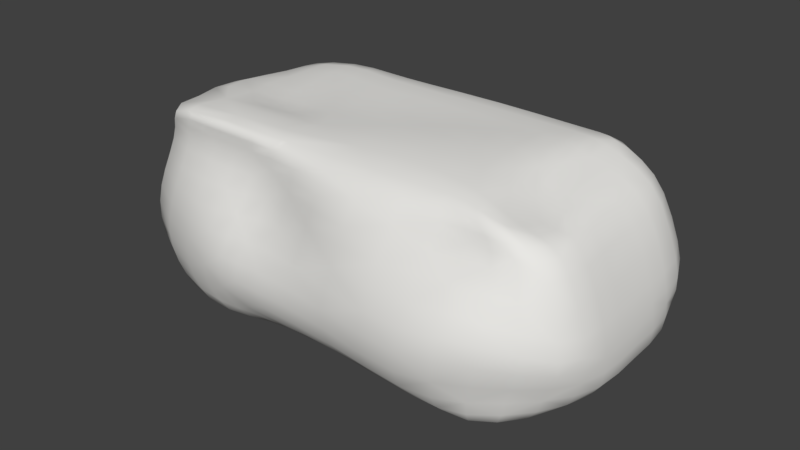 # Source: Rock.blend  (saved by Blender 2.77.0; exported with 4.5.12 LTS)
import bpy
from mathutils import Matrix  # noqa: F401  (used for matrix-valued properties, if any)

bpy.ops.wm.read_factory_settings(use_empty=True)
scene = bpy.context.scene
scene.name = 'Scene'

# ---- collections
col_collection_1 = bpy.data.collections.new('Collection 1'); scene.collection.children.link(col_collection_1)

# ---- materials (node trees are filled in below, after node groups)
mat_rock_texture = bpy.data.materials.new('Rock_Texture')
mat_rock_texture.alpha_threshold = 0.0
mat_rock_texture.use_transparent_shadow = False
mat_rock_texture.diffuse_color = (0.8, 0.7915, 0.7663, 1.0)
mat_rock_texture.roughness = 0.5
mat_rock_texture.specular_intensity = 0.2769
mat_rock_texture.line_color = (0.0, 0.0, 0.0, 1.0)

# ---- material node trees

# ---- world
world_world = bpy.data.worlds.new('World'); scene.world = world_world
world_world.color = (0.05088, 0.05088, 0.05088)
world_world.use_sun_shadow = False
world_world.sun_shadow_jitter_overblur = 0.0
world_world.cycles.sampling_method = 'MANUAL'

# ---- meshes
me_cube = bpy.data.meshes.new('Cube')
me_cube.from_pydata([(-1.696, -0.7772, -0.9241), (-1.754, -0.8383, 0.9785), (1.934, -0.7395, 0.8747), (-1.881, -1.119, 0.8874), (-2.198, -0.251, 0.8868), (-2.273, -0.241, -0.604), (-2.396, -0.2421, -0.3396), (-2.589, -0.2467, -0.02038), (-2.559, -0.2485, 0.3227), (-1.674, -0.9472, -0.6165), (-1.723, -1.024, -0.2545), (-1.93, -1.132, 0.06873), (-2.112, -1.152, 0.3795), (2.144, -0.7334, -0.7066), (2.364, -0.7408, -0.3001), (2.471, -0.7481, 0.114), (2.436, -0.7538, 0.38), (1.477, -1.482, 0.3742), (0.7026, -1.494, 0.3978), (-0.216, -1.414, 0.3692), (-1.393, -1.345, 0.3777), (1.516, -1.486, -0.08299), (0.7507, -1.478, -0.02963), (-0.1787, -1.323, -0.02698), (-1.274, -1.301, -0.001788), (1.5, -1.232, -0.4517), (0.8087, -1.305, -0.4231), (-0.08322, -1.209, -0.4205), (-1.184, -1.127, -0.3993), (1.504, -1.022, -0.7149), (0.8454, -1.15, -0.7128), (-0.0242, -1.144, -0.7127), (-1.161, -1.004, -0.7061), (1.434, -1.152, 0.8877), (0.8173, -1.103, 0.8919), (-0.06163, -1.099, 0.89), (-1.234, -1.229, 0.8899), (1.365, -0.7436, 1.001), (0.8448, -0.7399, 1.008), (-0.01315, -0.7432, 1.009), (-1.184, -0.8958, 0.9988), (1.382, -0.736, -0.9907), (0.8472, -0.7418, -0.9909), (-0.006877, -0.7389, -0.9897), (-1.142, -0.7963, -0.981), (-1.149, -0.9853, -0.8954), (-0.01243, -1.036, -0.8976), (0.848, -1.036, -0.8976), (1.432, -0.9864, -0.8976), (1.846, -0.7272, -0.8964), (-1.674, -0.9398, -0.8601), (-2.191, -0.2435, -0.826), (-1.372, -1.303, 0.6755), (-0.159, -1.311, 0.6771), (0.7351, -1.332, 0.7076), (1.445, -1.366, 0.707), (-2.433, -0.2486, 0.6306), (-2.058, -1.14, 0.6752), (2.319, -0.7539, 0.6456), (2.406, -0.256, 0.6679), (-2.511, -0.7424, 0.6708), (-2.056, -0.7007, -0.7973), (1.82, -0.1868, -0.882), (-1.113, -0.3185, -0.9584), (0.01411, -0.2943, -0.9996), (0.8452, -0.3346, -1.017), (1.358, -0.29, -1.011), (-1.174, -0.3036, 1.034), (0.0118, -0.2524, 1.169), (0.8248, -0.2512, 1.158), (1.359, -0.2486, 1.053), (2.524, -0.256, 0.3829), (2.497, -0.2491, 0.1082), (2.382, -0.249, -0.2969), (2.121, -0.2503, -0.7315), (-2.623, -0.742, 0.3695), (-2.483, -0.7191, 0.06016), (-2.216, -0.688, -0.1957), (-2.11, -0.6874, -0.5211), (-2.255, -0.7428, 0.8762), (1.946, -0.2491, 0.8846), (-1.674, -0.2865, 0.9997), (-1.754, -0.3096, -0.9217), (1.536, -0.2486, 1.0), (1.579, -0.1838, -0.9472), (1.97, -1.186, 0.6534), (1.717, -0.9678, -0.8971), (1.59, -0.7269, -0.9812), (1.551, -0.7389, 0.9897), (1.769, -1.081, 0.8753), (1.93, -0.9908, -0.7108), (2.044, -1.107, -0.3919), (2.129, -1.215, -0.01105), (2.069, -1.197, 0.3477), (-1.795, 0.8461, 0.9932), (1.934, 0.7423, 0.8747), (-1.886, 1.122, 0.8893), (-2.238, 0.2486, 0.8996), (-2.281, 0.256, -0.7074), (-2.407, 0.2516, -0.416), (-2.594, 0.2514, -0.03042), (-2.559, 0.2514, 0.3225), (-1.818, 0.9915, -0.7123), (-1.881, 1.074, -0.4133), (-2.013, 1.16, -0.01355), (-2.117, 1.157, 0.3742), (2.177, 0.724, -0.6808), (2.366, 0.7427, -0.2986), (2.471, 0.7509, 0.114), (2.436, 0.7566, 0.38), (1.477, 1.484, 0.3742), (0.7026, 1.497, 0.3978), (-0.216, 1.41, 0.3695), (-1.393, 1.348, 0.3776), (1.516, 1.489, -0.08299), (0.7507, 1.481, -0.02963), (-0.1787, 1.325, -0.02696), (-1.279, 1.306, -0.007263), (1.5, 1.235, -0.4517), (0.8087, 1.308, -0.4231), (-0.08322, 1.212, -0.4205), (-1.195, 1.133, -0.4099), (1.502, 1.022, -0.7147), (0.8446, 1.151, -0.713), (-0.02423, 1.147, -0.7127), (-1.171, 1.01, -0.712), (1.434, 1.155, 0.8903), (0.8181, 1.107, 0.8911), (-0.04884, 1.114, 0.8627), (-1.231, 1.233, 0.8889), (1.364, 0.7464, 1.037), (0.824, 0.7462, 1.023), (0.02359, 0.7614, 0.9856), (-1.154, 0.8998, 1.011), (1.36, 0.6779, -0.9855), (0.9018, 0.6278, -1.019), (0.0428, 0.6698, -1.015), (-1.158, 1.001, -0.9014), (-0.01477, 1.031, -0.9002), (0.8393, 0.9962, -0.9024), (1.4, 0.9381, -0.8952), (1.961, 0.7329, -0.806), (-1.788, 0.9912, -0.9028), (-2.169, 0.3117, -0.9155), (-1.372, 1.305, 0.6754), (-0.1581, 1.309, 0.6754), (0.7351, 1.335, 0.7076), (1.445, 1.369, 0.707), (-2.436, 0.251, 0.6315), (-2.058, 1.143, 0.6753), (2.319, 0.7567, 0.6456), (2.406, 0.2588, 0.6679), (-2.514, 0.7456, 0.6718), (-2.119, 0.8008, -0.9238), (1.928, 0.3096, -0.7992), (0.07042, 0.1427, -1.022), (0.9076, 0.09948, -1.04), (1.366, 0.2025, -1.008), (-1.147, 0.3061, 1.047), (1.337, 0.2514, 1.087), (2.524, 0.2588, 0.3829), (2.497, 0.2519, 0.1082), (2.384, 0.2502, -0.2954), (2.152, 0.2388, -0.7073), (-2.628, 0.7464, 0.3642), (-2.565, 0.747, -0.02669), (-2.375, 0.7415, -0.4203), (-2.253, 0.7403, -0.7144), (-2.299, 0.7506, 0.8901), (1.946, 0.2519, 0.8846), (-1.712, 0.284, 1.013), (1.536, 0.2514, 1.003), (1.663, 0.3223, -0.8823), (1.97, 1.189, 0.6534), (1.71, 0.9538, -0.8808), (1.66, 0.7295, -0.9057), (1.551, 0.7417, 0.9923), (1.769, 1.083, 0.8754), (1.931, 0.9917, -0.7088), (2.044, 1.109, -0.3919), (2.129, 1.218, -0.01105), (2.069, 1.2, 0.3477), (-1.269, 0.487, -0.9888), (-1.271, 0.8107, -1.012), (-0.6481, 0.2, -0.9837), (-1.708, 0.2302, -0.9584), (0.4183, 0.2528, 1.164), (-1.121, 0.1362, -0.9317), (-0.6554, 0.2731, 1.118), (-0.8685, 1.309, 0.6734), (-0.6894, 1.002, -0.9014), (-0.6672, 0.8145, 1.009), (-0.7339, 1.163, 0.8648), (-0.6965, 1.014, -0.7125), (-0.7498, 1.073, -0.4167), (-0.8521, 1.258, -0.01982), (-0.9199, 1.384, 0.3711), (-0.7081, -0.2694, 1.089), (-0.6383, -0.2582, -0.9922), (-0.8694, -1.312, 0.675), (-0.6828, -0.9865, -0.8976), (-0.6744, -0.7376, -0.9893), (-0.7131, -0.799, 1.003), (-0.7489, -1.148, 0.8899), (-0.6965, -1.011, -0.7125), (-0.7498, -1.07, -0.4167), (-0.8521, -1.256, -0.01984), (-0.9199, -1.387, 0.3708), (1.702, -0.7184, -0.9549), (-1.669, -0.8961, -0.9136), (1.89, -0.9411, 0.8693), (-2.16, -0.9563, 0.8804), (1.698, -0.7288, 0.9553), (-1.796, -1.038, 0.9551), (-2.039, -0.2641, -0.8925), (-1.955, -0.2627, 0.9649), (-2.201, 0.02407, -0.877), (1.841, 0.08396, -0.8503), (1.536, 0.001408, 1.002), (-1.761, -0.02439, -0.9355), (2.08, -0.9093, -0.7065), (2.265, -0.9521, -0.3299), (2.363, -0.9907, 0.07542), (2.292, -0.9855, 0.3663), (-1.923, -0.851, -0.5523), (-2.005, -0.8742, -0.1822), (-2.279, -0.9373, 0.09083), (-2.465, -0.9662, 0.3768), (-2.393, 0.0009814, 0.6159), (-2.52, 0.001408, 0.3068), (-2.591, 0.001581, -0.02999), (-2.406, 0.002856, -0.3929), (2.404, 0.001408, 0.6708), (2.521, 0.001408, 0.3808), (2.496, 0.001408, 0.1047), (2.381, 0.0005878, -0.2976), (-2.315, -0.2407, -0.4733), (-2.499, -0.2446, -0.1914), (-2.617, -0.2481, 0.157), (-2.479, -0.2486, 0.4788), (-1.683, -0.9686, -0.4418), (-1.806, -1.088, -0.07958), (-2.048, -1.152, 0.2144), (-2.112, -1.145, 0.5418), (2.262, -0.7355, -0.5424), (2.438, -0.746, -0.0565), (2.467, -0.7499, 0.2432), (2.389, -0.7562, 0.5195), (1.398, -0.908, -0.9616), (0.8477, -0.9255, -0.9616), (-0.009298, -0.9253, -0.9615), (-1.145, -0.9299, -0.9575), (1.388, -0.9678, 0.9635), (0.8369, -0.9481, 0.9657), (-0.02706, -0.9498, 0.9657), (-1.19, -1.117, 0.9648), (-1.67, -0.004043, 1.014), (-0.6804, 0.001465, 1.129), (0.1105, -0.0142, 1.225), (0.7275, -0.01413, 1.212), (1.353, -0.05597, -1.015), (0.8642, -0.1352, -1.031), (0.04182, -0.08131, -1.008), (-1.106, -0.05976, -0.9412), (1.513, -1.09, -0.5994), (0.8339, -1.217, -0.5886), (-0.04408, -1.181, -0.5878), (-1.169, -1.043, -0.5745), (1.494, -1.387, -0.2772), (0.778, -1.399, -0.2309), (-0.1327, -1.251, -0.2267), (-1.217, -1.226, -0.2002), (1.522, -1.514, 0.1363), (0.7253, -1.515, 0.1812), (-0.2094, -1.391, 0.1733), (-1.34, -1.341, 0.1915), (1.434, -1.424, 0.5783), (0.7015, -1.427, 0.583), (-0.1979, -1.385, 0.542), (-1.409, -1.328, 0.5427), (1.119, -1.522, 0.4013), (0.2458, -1.444, 0.3793), (-0.6197, -1.4, 0.3683), (-1.706, -1.281, 0.3796), (1.17, -1.51, -0.0484), (0.2839, -1.407, -0.02705), (-0.5717, -1.263, -0.02484), (-1.555, -1.263, 0.02487), (1.198, -1.259, -0.434), (0.3623, -1.305, -0.4209), (-0.4666, -1.101, -0.4194), (-1.431, -1.113, -0.3496), (1.2, -1.003, -0.8976), (0.4202, -1.055, -0.8976), (-0.3913, -1.003, -0.8976), (-1.401, -0.9758, -0.8849), (1.126, -1.354, 0.7196), (0.2926, -1.317, 0.6875), (-0.5601, -1.311, 0.675), (-1.681, -1.255, 0.6755), (1.178, -0.7411, 1.004), (0.421, -0.7399, 1.011), (-0.402, -0.7603, 1.006), (-1.439, -0.8982, 0.9931), (1.16, -0.3232, -1.021), (0.4434, -0.3234, -1.007), (-0.3636, -0.266, -0.996), (-1.414, -0.3392, -0.9363), (-2.282, 0.004776, -0.6732), (2.117, -0.004099, -0.7334), (1.814, -0.8975, -0.8946), (-1.907, -0.8554, -0.8259), (1.222, -1.066, -0.7134), (0.411, -1.198, -0.7127), (-0.4046, -1.055, -0.7126), (-1.407, -0.9906, -0.6776), (-1.155, -0.9961, -0.8079), (-0.01678, -1.097, -0.8106), (0.8479, -1.097, -0.8106), (1.472, -1.005, -0.8108), (2.005, -0.732, -0.8123), (-1.676, -0.9467, -0.7602), (-2.246, -0.2414, -0.7257), (2.18, -0.9844, 0.6404), (-2.376, -0.9638, 0.6744), (-2.192, -0.004043, 0.8988), (1.946, 0.001408, 0.8864), (1.183, -1.122, 0.8916), (0.3801, -1.097, 0.8906), (-0.4494, -1.114, 0.8899), (-1.528, -1.216, 0.8895), (-1.304, -1.274, 0.7879), (-0.1096, -1.212, 0.7885), (0.7822, -1.223, 0.8002), (1.463, -1.285, 0.7963), (-2.362, -0.2487, 0.7707), (-1.973, -1.137, 0.7875), (2.175, -0.748, 0.7631), (1.688, -0.1588, -0.9111), (1.691, -0.2486, 0.9632), (-1.935, -0.7212, -0.8702), (-2.045, -0.7645, 0.9432), (-2.139, -0.6836, -0.3466), (-2.339, -0.7009, -0.06583), (-2.593, -0.735, 0.2024), (-2.587, -0.7429, 0.5348), (2.264, -0.2507, -0.5513), (2.461, -0.2487, -0.05301), (2.512, -0.2515, 0.2336), (2.501, -0.2586, 0.538), (1.168, -0.2486, 1.103), (0.4235, -0.2643, 1.185), (-0.3896, -0.2558, 1.127), (-1.404, -0.3054, 1.014), (1.183, -0.7391, -0.9914), (0.4246, -0.7422, -0.9901), (-0.3849, -0.7351, -0.9896), (-1.404, -0.8133, -0.9619), (1.969, -0.231, -0.8334), (-2.098, -0.6938, -0.6831), (-2.403, -0.7411, 0.7818), (2.217, -0.2515, 0.7799), (2.389, -0.5092, 0.6587), (-2.501, -0.4978, 0.6566), (-2.143, -0.4869, -0.7914), (1.839, -0.4736, -0.8935), (-1.132, -0.5846, -0.9758), (-0.0008717, -0.5138, -0.996), (0.8452, -0.5296, -1.003), (1.371, -0.5138, -1.001), (-0.7207, -0.5394, 1.036), (-0.009372, -0.5005, 1.068), (0.8447, -0.498, 1.064), (1.537, -0.4981, 0.9977), (2.507, -0.5091, 0.3847), (2.495, -0.4993, 0.1152), (2.383, -0.4982, -0.2953), (2.143, -0.4983, -0.7156), (-2.623, -0.4978, 0.3513), (-2.565, -0.4885, 0.009735), (-2.343, -0.4753, -0.2654), (-2.225, -0.4755, -0.5394), (-2.237, -0.4977, 0.8757), (1.945, -0.4989, 0.8802), (-1.711, -0.5678, 0.9848), (-1.727, -0.5761, -0.9194), (1.351, 0.001408, 1.081), (1.625, -0.8975, -0.958), (1.617, -0.9403, 0.9554), (1.605, 0.09115, -0.912), (2.0, -1.028, -0.5766), (2.084, -1.183, -0.1915), (2.135, -1.211, 0.1632), (1.997, -1.188, 0.519), (1.832, -0.9825, -0.8105), (1.915, -1.161, 0.7669), (1.58, -0.4725, -0.9741), (1.36, -0.4983, 1.022), (1.451, -0.2486, 1.02), (1.479, -0.2392, -0.9847), (1.717, -1.322, 0.6794), (1.586, -0.9822, -0.8976), (1.493, -0.7324, -0.9887), (1.461, -0.7442, 0.9977), (1.613, -1.152, 0.8818), (1.728, -1.011, -0.7146), (1.767, -1.197, -0.445), (1.826, -1.389, -0.08264), (1.79, -1.369, 0.346), (1.829, 0.7348, -0.8486), (-1.731, 0.9966, -0.9685), (1.89, 0.9439, 0.8693), (-2.18, 0.9616, 0.8865), (1.698, 0.7316, 0.9555), (-1.814, 1.043, 0.9614), (-1.956, 0.3195, -0.9782), (-2.009, 0.2585, 0.9822), (2.092, 0.9071, -0.6967), (2.265, 0.9546, -0.3295), (2.363, 0.9935, 0.07542), (2.292, 0.9883, 0.3663), (-2.118, 0.9128, -0.7131), (-2.22, 0.9427, -0.418), (-2.391, 0.9739, -0.02226), (-2.472, 0.9713, 0.3693), (-2.325, 0.252, -0.5805), (-2.508, 0.2515, -0.2258), (-2.619, 0.2514, 0.155), (-2.479, 0.2514, 0.4789), (-1.84, 1.018, -0.5851), (-1.941, 1.132, -0.2149), (-2.078, 1.164, 0.1843), (-2.112, 1.148, 0.5414), (2.272, 0.7334, -0.5339), (2.438, 0.7487, -0.0564), (2.467, 0.7528, 0.2432), (2.389, 0.759, 0.5195), (1.358, 0.8401, -0.9575), (0.8558, 0.8503, -0.9754), (-0.02209, 0.8986, -0.9749), (-1.157, 1.001, -0.9672), (1.388, 0.9707, 0.9778), (0.8364, 0.9521, 0.9695), (-0.007381, 0.9698, 0.9299), (-1.177, 1.121, 0.9675), (1.513, 1.093, -0.5994), (0.8338, 1.22, -0.5886), (-0.04408, 1.184, -0.5878), (-1.18, 1.049, -0.5839), (1.494, 1.39, -0.2772), (0.778, 1.402, -0.2309), (-0.1327, 1.254, -0.2267), (-1.227, 1.232, -0.2095), (1.522, 1.517, 0.1363), (0.7253, 1.518, 0.1812), (-0.2094, 1.391, 0.1734), (-1.342, 1.344, 0.1898), (1.434, 1.427, 0.5783), (0.7015, 1.429, 0.583), (-0.1978, 1.379, 0.5423), (-1.409, 1.33, 0.5427), (1.119, 1.525, 0.4013), (0.2458, 1.444, 0.3794), (-0.6197, 1.394, 0.3687), (-1.707, 1.285, 0.3779), (1.17, 1.513, -0.0484), (0.2839, 1.41, -0.02704), (-0.5717, 1.265, -0.02482), (-1.587, 1.276, -0.006616), (1.198, 1.262, -0.434), (0.3623, 1.308, -0.4209), (-0.4666, 1.104, -0.4194), (-1.492, 1.134, -0.4096), (1.178, 0.9492, -0.9006), (0.4221, 1.037, -0.9014), (-0.4266, 1.006, -0.902), (-1.447, 1.001, -0.9016), (1.126, 1.357, 0.7196), (0.2928, 1.317, 0.687), (-0.5589, 1.307, 0.6727), (-1.681, 1.258, 0.6755), (1.169, 0.744, 1.047), (0.4262, 0.7634, 0.9901), (-0.3636, 0.7803, 0.9961), (-1.443, 0.903, 1.003), (1.184, 0.148, -1.03), (0.5285, 0.0901, -1.038), (-0.379, 0.2103, -1.002), (1.856, 0.8932, -0.8535), (-2.034, 0.9389, -0.9093), (1.22, 1.065, -0.7137), (0.4107, 1.2, -0.7128), (-0.4046, 1.058, -0.7126), (-1.462, 1.009, -0.712), (-1.164, 1.002, -0.8109), (-0.01675, 1.098, -0.8108), (0.8431, 1.085, -0.812), (1.46, 0.9882, -0.8099), (2.076, 0.723, -0.7572), (-1.807, 0.9875, -0.8115), (-2.248, 0.2755, -0.8145), (2.18, 0.9872, 0.6404), (-2.377, 0.9667, 0.6747), (1.183, 1.125, 0.8947), (0.385, 1.105, 0.8791), (-0.4315, 1.134, 0.8547), (-1.528, 1.219, 0.89), (-1.303, 1.277, 0.7873), (-0.1047, 1.217, 0.778), (0.7824, 1.226, 0.7997), (1.463, 1.287, 0.7964), (-2.377, 0.2495, 0.7757), (-1.974, 1.14, 0.7878), (2.175, 0.7508, 0.7631), (1.81, 0.3471, -0.8182), (1.691, 0.2514, 0.9634), (-1.8, 0.8317, -1.002), (-2.105, 0.7741, 0.9625), (-2.296, 0.7378, -0.5878), (-2.473, 0.7454, -0.2263), (-2.623, 0.747, 0.1719), (-2.587, 0.7458, 0.5345), (2.274, 0.2448, -0.5433), (2.462, 0.2514, -0.05291), (2.512, 0.2543, 0.2336), (2.501, 0.2614, 0.538), (1.051, 0.2515, 1.14), (-0.2594, 0.2598, 1.148), (-1.408, 0.3062, 1.024), (1.186, 0.6503, -1.003), (0.5107, 0.6295, -1.025), (-0.3955, 0.7188, -1.002), (2.035, 0.2567, -0.782), (-2.218, 0.7599, -0.8201), (-2.42, 0.7459, 0.7871), (2.217, 0.2543, 0.7799), (2.389, 0.512, 0.6587), (-2.505, 0.5009, 0.658), (-2.095, 0.5898, -0.9358), (1.996, 0.519, -0.7734), (0.05077, 0.4028, -1.029), (0.9319, 0.3625, -1.038), (1.374, 0.4587, -0.996), (-0.6635, 0.5472, 1.07), (0.116, 0.5239, 1.059), (0.7278, 0.517, 1.081), (1.537, 0.5009, 1.001), (2.507, 0.512, 0.3847), (2.495, 0.5021, 0.1152), (2.385, 0.4996, -0.2932), (2.189, 0.4839, -0.6803), (-2.625, 0.5011, 0.3496), (-2.597, 0.5011, -0.02845), (-2.405, 0.5008, -0.4204), (-2.278, 0.5065, -0.7147), (-2.295, 0.5038, 0.8942), (1.945, 0.5017, 0.8802), (-1.766, 0.5739, 1.004), (-1.387, 0.1493, -0.9242), (1.636, 0.8804, -0.9193), (1.617, 0.9431, 0.9562), (2.0, 1.031, -0.5761), (2.084, 1.186, -0.1915), (2.135, 1.214, 0.1632), (1.997, 1.191, 0.519), (1.829, 0.9779, -0.8045), (1.915, 1.164, 0.7669), (1.695, 0.5295, -0.8785), (1.351, 0.5011, 1.071), (1.449, 0.2514, 1.034), (1.51, 0.2613, -0.9595), (1.717, 1.325, 0.6794), (1.556, 0.9515, -0.8892), (1.496, 0.7056, -0.956), (1.461, 0.747, 1.012), (1.613, 1.154, 0.8826), (1.726, 1.012, -0.714), (1.767, 1.199, -0.445), (1.826, 1.392, -0.08264), (1.79, 1.372, 0.346), (-1.024, 0.4113, -0.9588), (-0.5657, 0.5211, -0.9952), (-1.23, 0.6344, -1.017), (-1.519, 0.4221, -0.9823), (-1.114, 0.2543, -0.9293), (-1.281, 0.934, -0.9982), (-0.7437, 0.7584, -0.9976), (-0.6786, -0.9093, -0.9615), (-0.7134, -1.011, 0.9653), (-1.154, 0.0009814, 1.049), (-0.625, -0.01974, -0.9887), (-0.7148, -1.029, -0.5864), (-0.7983, -1.146, -0.2204), (-0.8973, -1.351, 0.1788), (-0.9113, -1.368, 0.5402), (-0.6884, -1.004, -0.8106), (-0.8085, -1.237, 0.7878), (-0.6618, -0.5049, -0.9938), (-1.188, -0.6071, 1.014), (-0.7226, 0.9836, -0.9683), (-0.6837, 1.031, 0.9412), (-0.7148, 1.032, -0.5864), (-0.7983, 1.149, -0.2204), (-0.8973, 1.351, 0.1789), (-0.9112, 1.362, 0.5405), (-0.6883, 1.008, -0.811), (-0.8034, 1.242, 0.7774), (-1.149, 0.6105, 1.033), (-0.712, 0.3721, -0.9794), (-0.876, 0.1667, -0.961), (-0.9144, 0.2906, 1.082), (-1.12, 1.312, 0.6748), (-0.9199, 1.002, -0.9014), (-0.9131, 0.8585, 1.016), (-0.9844, 1.201, 0.8809), (-0.9336, 1.008, -0.7122), (-0.9711, 1.1, -0.4131), (-1.063, 1.284, -0.01314), (-1.155, 1.371, 0.3745), (-0.9568, -0.2876, 1.059), (-0.8639, -0.278, -0.9808), (-1.121, -1.312, 0.6753), (-0.9197, -0.9845, -0.8974), (-0.91, -0.7579, -0.9875), (-0.9616, -0.8507, 1.001), (-0.9925, -1.193, 0.8899), (-0.933, -1.005, -0.7119), (-0.9704, -1.097, -0.4124), (-1.063, -1.281, -0.0128), (-1.155, -1.371, 0.3744), (1.708, -0.8669, -0.9468), (-1.863, -0.8419, -0.8784), (1.718, -0.8884, 0.9396), (-2.037, -0.9371, 0.9376), (2.182, -0.9227, -0.5528), (2.328, -0.9803, -0.09998), (2.353, -0.989, 0.2186), (2.226, -0.9842, 0.5117), (-1.94, -0.8535, -0.3617), (-2.123, -0.906, -0.0315), (-2.411, -0.959, 0.2181), (-2.445, -0.9652, 0.5399), (1.19, -0.9138, -0.9617), (0.4226, -0.9323, -0.9616), (-0.3876, -0.9136, -0.9615), (-1.398, -0.9299, -0.9435), (1.18, -0.9554, 0.965), (0.4087, -0.9464, 0.9659), (-0.4121, -0.9686, 0.9655), (-1.467, -1.115, 0.9627), (1.218, -1.134, -0.5925), (0.3947, -1.256, -0.5879), (-0.4256, -1.074, -0.5874), (-1.412, -1.029, -0.5306), (1.178, -1.402, -0.2483), (0.3216, -1.354, -0.2273), (-0.5196, -1.16, -0.2248), (-1.476, -1.205, -0.157), (1.155, -1.553, 0.1698), (0.2566, -1.445, 0.1766), (-0.6087, -1.361, 0.1745), (-1.643, -1.285, 0.2014), (1.099, -1.445, 0.5974), (0.2573, -1.399, 0.5561), (-0.6024, -1.379, 0.5394), (-1.721, -1.268, 0.5429), (1.955, -0.9061, -0.8101), (-1.923, -0.8564, -0.7174), (1.213, -1.036, -0.8107), (0.4168, -1.132, -0.8106), (-0.3963, -1.036, -0.8106), (-1.404, -0.984, -0.7936), (2.084, -0.9745, 0.759), (-2.277, -0.9624, 0.7854), (1.167, -1.25, 0.8039), (0.3386, -1.213, 0.7924), (-0.5043, -1.22, 0.7878), (-1.606, -1.243, 0.7878), (1.693, -0.4617, -0.9434), (1.692, -0.4971, 0.9611), (-1.996, -0.5169, -0.8679), (-2.002, -0.5182, 0.9469), (-2.263, -0.4734, -0.393), (-2.454, -0.4809, -0.1386), (-2.632, -0.495, 0.1774), (-2.568, -0.4982, 0.5152), (2.272, -0.4985, -0.5442), (2.46, -0.4985, -0.05043), (2.505, -0.5027, 0.2418), (2.479, -0.5128, 0.5317), (1.177, -0.4981, 1.041), (0.4233, -0.4995, 1.076), (-0.4028, -0.5123, 1.05), (-1.423, -0.6089, 1.002), (1.174, -0.5262, -1.005), (0.4295, -0.5247, -0.9984), (-0.3781, -0.5037, -0.9951), (-1.411, -0.6123, -0.9534), (1.998, -0.491, -0.8209), (-2.2, -0.4792, -0.6815), (-2.401, -0.4963, 0.7762), (2.21, -0.5026, 0.7724), (1.522, -0.9061, -0.9612), (1.511, -0.9689, 0.9612), (1.762, -1.071, -0.5971), (1.781, -1.325, -0.2694), (1.845, -1.394, 0.1228), (1.727, -1.341, 0.5436), (1.665, -0.9979, -0.8108), (1.701, -1.271, 0.7815), (1.484, -0.4942, -0.9913), (1.451, -0.4984, 1.009), (1.766, 0.8636, -0.8861), (-1.808, 0.959, -0.9812), (1.718, 0.8912, 0.9396), (-2.07, 0.9441, 0.9482), (1.722, 0.1244, -0.8644), (-2.044, 0.01894, -0.9341), (1.691, 0.001408, 0.9641), (-1.951, -0.005889, 0.9826), (2.186, 0.9238, -0.5497), (2.328, 0.9831, -0.09995), (2.353, 0.9918, 0.2186), (2.226, 0.987, 0.5117), (-2.154, 0.9212, -0.5869), (-2.306, 0.9642, -0.2225), (-2.453, 0.9743, 0.1767), (-2.445, 0.9682, 0.5394), (-2.427, 0.001377, 0.458), (-2.603, 0.001438, 0.1487), (-2.507, 0.002035, -0.217), (-2.325, 0.003546, -0.5462), (2.499, 0.001408, 0.5391), (2.511, 0.001408, 0.2292), (2.461, 0.001357, -0.05447), (2.261, -0.002854, -0.5532), (1.166, 0.8319, -0.9684), (0.4491, 0.8788, -0.977), (-0.5891, 0.9091, -0.9815), (-1.442, 1.001, -0.9672), (1.18, 0.9583, 0.9819), (0.4156, 0.9573, 0.9479), (-0.3839, 0.9947, 0.9262), (-1.469, 1.119, 0.9662), (-1.394, -0.0007896, 1.025), (-0.3393, 0.0001914, 1.178), (0.4234, -0.08713, 1.247), (1.126, 0.0001063, 1.15), (1.16, -0.1075, -1.032), (0.4772, -0.1272, -1.021), (-0.3516, -0.03229, -0.998), (-1.414, -0.06275, -0.9243), (1.217, 1.136, -0.5925), (0.3947, 1.258, -0.5879), (-0.4256, 1.077, -0.5874), (-1.473, 1.049, -0.5837), (1.178, 1.405, -0.2483), (0.3216, 1.357, -0.2273), (-0.5196, 1.163, -0.2248), (-1.529, 1.224, -0.2089), (1.155, 1.556, 0.1698), (0.2566, 1.447, 0.1766), (-0.6087, 1.36, 0.1746), (-1.654, 1.291, 0.1903), (1.099, 1.448, 0.5974), (0.2573, 1.399, 0.5563), (-0.6023, 1.37, 0.5398), (-1.721, 1.27, 0.5428), (-2.256, 0.01172, -0.7822), (1.972, 0.02188, -0.825), (1.98, 0.9015, -0.7879), (-2.096, 0.9191, -0.8143), (1.204, 1.018, -0.8117), (0.4156, 1.129, -0.8113), (-0.3994, 1.038, -0.811), (-1.454, 1.001, -0.811), (2.084, 0.9773, 0.759), (-2.284, 0.966, 0.7875), (-2.344, -0.0007896, 0.7696), (2.215, 0.001408, 0.7828), (1.167, 1.253, 0.8041), (0.3404, 1.217, 0.7885), (-0.4975, 1.226, 0.7735), (-1.606, 1.246, 0.7878), (1.867, 0.5417, -0.8078), (1.692, 0.4999, 0.9614), (-1.665, 0.6169, -1.021), (-2.08, 0.5254, 0.9719), (-2.323, 0.501, -0.5875), (-2.506, 0.5011, -0.227), (-2.643, 0.5011, 0.1659), (-2.569, 0.501, 0.5152), (2.287, 0.4933, -0.5325), (2.46, 0.5012, -0.05029), (2.505, 0.5055, 0.2418), (2.479, 0.5157, 0.5317), (1.126, 0.5023, 1.097), (0.4258, 0.592, 1.032), (-0.3283, 0.5233, 1.072), (-1.429, 0.6131, 1.016), (1.201, 0.4144, -1.019), (0.5481, 0.3459, -1.044), (-0.5428, 0.4972, -1.007), (2.094, 0.4891, -0.7463), (-2.233, 0.5344, -0.824), (-2.424, 0.5006, 0.7834), (2.21, 0.5054, 0.7724), (1.45, 0.001408, 1.031), (1.492, 0.8642, -0.9424), (1.511, 0.9717, 0.9666), (1.486, 0.01501, -0.9733), (1.761, 1.074, -0.5971), (1.781, 1.327, -0.2694), (1.845, 1.397, 0.1228), (1.727, 1.344, 0.5436), (1.652, 0.9877, -0.8079), (1.701, 1.274, 0.7815), (1.52, 0.495, -0.9528), (1.451, 0.5012, 1.029), (-1.259, 0.2931, -0.9334), (-0.7542, 0.5582, -0.9901), (-0.9152, -0.9159, -0.9609), (-0.9569, -1.068, 0.9652), (-0.9297, 0.001391, 1.086), (-0.8497, -0.035, -0.9706), (-0.9462, -1.033, -0.5845), (-1.009, -1.187, -0.214), (-1.117, -1.35, 0.1847), (-1.16, -1.352, 0.5415), (-0.9256, -0.9983, -0.8105), (-1.056, -1.26, 0.7878), (-0.8936, -0.5321, -0.9887), (-0.9725, -0.5756, 1.025), (-0.9209, 0.9997, -0.9672), (-0.933, 1.077, 0.9601), (-0.9469, 1.036, -0.5851), (-1.01, 1.19, -0.2146), (-1.117, 1.352, 0.1847), (-1.16, 1.352, 0.5416), (-0.9261, 1.002, -0.811), (-1.054, 1.264, 0.7841), (-0.9118, 0.5802, 1.054), (-0.9133, 0.2993, -0.9541)], [], [(0, 385, 697, 357), (0, 357, 645, 209), (0, 209, 631, 340), (0, 340, 680, 385), (1, 303, 693, 384), (1, 384, 681, 341), (1, 341, 633, 213), (1, 213, 649, 303), (2, 337, 701, 383), (2, 383, 679, 212), (2, 212, 632, 210), (2, 210, 672, 337), (3, 336, 677, 330), (3, 330, 649, 213), (3, 213, 633, 211), (3, 211, 673, 336), (4, 335, 700, 382), (4, 382, 681, 215), (4, 215, 719, 325), (4, 325, 778, 335), (5, 322, 699, 381), (5, 381, 682, 236), (5, 236, 731, 308), (5, 308, 768, 322), (6, 236, 682, 380), (6, 380, 683, 237), (6, 237, 730, 231), (6, 231, 731, 236), (7, 237, 683, 379), (7, 379, 684, 238), (7, 238, 729, 230), (7, 230, 730, 237), (8, 238, 684, 378), (8, 378, 685, 239), (8, 239, 728, 229), (8, 229, 729, 238), (9, 321, 671, 315), (9, 315, 653, 240), (9, 240, 638, 224), (9, 224, 667, 321), (10, 240, 653, 291), (10, 291, 657, 241), (10, 241, 639, 225), (10, 225, 638, 240), (11, 241, 657, 287), (11, 287, 661, 242), (11, 242, 640, 226), (11, 226, 639, 241), (12, 242, 661, 283), (12, 283, 665, 243), (12, 243, 641, 227), (12, 227, 640, 242), (13, 320, 698, 377), (13, 377, 686, 244), (13, 244, 634, 220), (13, 220, 666, 320), (14, 244, 686, 376), (14, 376, 687, 245), (14, 245, 635, 221), (14, 221, 634, 244), (15, 245, 687, 375), (15, 375, 688, 246), (15, 246, 636, 222), (15, 222, 635, 245), (16, 246, 688, 374), (16, 374, 689, 247), (16, 247, 637, 223), (16, 223, 636, 246), (17, 272, 706, 408), (17, 408, 707, 276), (17, 276, 662, 280), (17, 280, 658, 272), (18, 273, 658, 280), (18, 280, 662, 277), (18, 277, 663, 281), (18, 281, 659, 273), (19, 274, 659, 281), (19, 281, 663, 278), (19, 278, 664, 282), (19, 282, 660, 274), (20, 275, 827, 629), (20, 629, 828, 279), (20, 279, 665, 283), (20, 283, 661, 275), (21, 268, 705, 407), (21, 407, 706, 272), (21, 272, 658, 284), (21, 284, 654, 268), (22, 269, 654, 284), (22, 284, 658, 273), (22, 273, 659, 285), (22, 285, 655, 269), (23, 270, 655, 285), (23, 285, 659, 274), (23, 274, 660, 286), (23, 286, 656, 270), (24, 271, 826, 628), (24, 628, 827, 275), (24, 275, 661, 287), (24, 287, 657, 271), (25, 264, 704, 406), (25, 406, 705, 268), (25, 268, 654, 288), (25, 288, 650, 264), (26, 265, 650, 288), (26, 288, 654, 269), (26, 269, 655, 289), (26, 289, 651, 265), (27, 266, 651, 289), (27, 289, 655, 270), (27, 270, 656, 290), (27, 290, 652, 266), (28, 267, 825, 627), (28, 627, 826, 271), (28, 271, 657, 291), (28, 291, 653, 267), (29, 319, 708, 405), (29, 405, 704, 264), (29, 264, 650, 312), (29, 312, 668, 319), (30, 318, 668, 312), (30, 312, 650, 265), (30, 265, 651, 313), (30, 313, 669, 318), (31, 317, 669, 313), (31, 313, 651, 266), (31, 266, 652, 314), (31, 314, 670, 317), (32, 316, 829, 626), (32, 626, 825, 267), (32, 267, 653, 315), (32, 315, 671, 316), (33, 334, 709, 404), (33, 404, 703, 252), (33, 252, 646, 327), (33, 327, 674, 334), (34, 333, 674, 327), (34, 327, 646, 253), (34, 253, 647, 328), (34, 328, 675, 333), (35, 332, 675, 328), (35, 328, 647, 254), (35, 254, 648, 329), (35, 329, 676, 332), (36, 331, 830, 625), (36, 625, 822, 255), (36, 255, 649, 330), (36, 330, 677, 331), (37, 403, 711, 397), (37, 397, 690, 300), (37, 300, 646, 252), (37, 252, 703, 403), (38, 300, 690, 372), (38, 372, 691, 301), (38, 301, 647, 253), (38, 253, 646, 300), (39, 301, 691, 371), (39, 371, 692, 302), (39, 302, 648, 254), (39, 254, 647, 301), (40, 624, 832, 598), (40, 598, 693, 303), (40, 303, 649, 255), (40, 255, 822, 624), (41, 369, 710, 402), (41, 402, 702, 248), (41, 248, 642, 354), (41, 354, 694, 369), (42, 368, 694, 354), (42, 354, 642, 249), (42, 249, 643, 355), (42, 355, 695, 368), (43, 367, 695, 355), (43, 355, 643, 250), (43, 250, 644, 356), (43, 356, 696, 367), (44, 366, 831, 623), (44, 623, 821, 251), (44, 251, 645, 357), (44, 357, 697, 366), (45, 251, 821, 622), (45, 622, 829, 316), (45, 316, 671, 295), (45, 295, 645, 251), (46, 250, 643, 293), (46, 293, 669, 317), (46, 317, 670, 294), (46, 294, 644, 250), (47, 249, 642, 292), (47, 292, 668, 318), (47, 318, 669, 293), (47, 293, 643, 249), (48, 248, 702, 401), (48, 401, 708, 319), (48, 319, 668, 292), (48, 292, 642, 248), (49, 208, 678, 365), (49, 365, 698, 320), (49, 320, 666, 310), (49, 310, 630, 208), (50, 209, 645, 295), (50, 295, 671, 321), (50, 321, 667, 311), (50, 311, 631, 209), (51, 214, 680, 364), (51, 364, 699, 322), (51, 322, 768, 216), (51, 216, 717, 214), (52, 279, 828, 621), (52, 621, 830, 331), (52, 331, 677, 299), (52, 299, 665, 279), (53, 278, 663, 297), (53, 297, 675, 332), (53, 332, 676, 298), (53, 298, 664, 278), (54, 277, 662, 296), (54, 296, 674, 333), (54, 333, 675, 297), (54, 297, 663, 277), (55, 276, 707, 400), (55, 400, 709, 334), (55, 334, 674, 296), (55, 296, 662, 276), (56, 239, 685, 363), (56, 363, 700, 335), (56, 335, 778, 228), (56, 228, 728, 239), (57, 243, 665, 299), (57, 299, 677, 336), (57, 336, 673, 324), (57, 324, 641, 243), (58, 247, 689, 362), (58, 362, 701, 337), (58, 337, 672, 323), (58, 323, 637, 247), (59, 349, 732, 232), (59, 232, 779, 361), (59, 361, 701, 362), (59, 362, 689, 349), (60, 345, 641, 324), (60, 324, 673, 360), (60, 360, 700, 363), (60, 363, 685, 345), (61, 340, 631, 311), (61, 311, 667, 359), (61, 359, 699, 364), (61, 364, 680, 340), (62, 338, 716, 217), (62, 217, 769, 358), (62, 358, 698, 365), (62, 365, 678, 338), (63, 263, 824, 620), (63, 620, 831, 366), (63, 366, 697, 307), (63, 307, 751, 263), (64, 262, 749, 305), (64, 305, 695, 367), (64, 367, 696, 306), (64, 306, 750, 262), (65, 261, 748, 304), (65, 304, 694, 368), (65, 368, 695, 305), (65, 305, 749, 261), (66, 260, 810, 399), (66, 399, 710, 369), (66, 369, 694, 304), (66, 304, 748, 260), (67, 619, 823, 589), (67, 589, 744, 353), (67, 353, 693, 598), (67, 598, 832, 619), (68, 351, 746, 258), (68, 258, 745, 352), (68, 352, 692, 371), (68, 371, 691, 351), (69, 350, 747, 259), (69, 259, 746, 351), (69, 351, 691, 372), (69, 372, 690, 350), (70, 398, 807, 386), (70, 386, 747, 350), (70, 350, 690, 397), (70, 397, 711, 398), (71, 348, 733, 233), (71, 233, 732, 349), (71, 349, 689, 374), (71, 374, 688, 348), (72, 347, 734, 234), (72, 234, 733, 348), (72, 348, 688, 375), (72, 375, 687, 347), (73, 346, 735, 235), (73, 235, 734, 347), (73, 347, 687, 376), (73, 376, 686, 346), (74, 358, 769, 309), (74, 309, 735, 346), (74, 346, 686, 377), (74, 377, 698, 358), (75, 344, 640, 227), (75, 227, 641, 345), (75, 345, 685, 378), (75, 378, 684, 344), (76, 343, 639, 226), (76, 226, 640, 344), (76, 344, 684, 379), (76, 379, 683, 343), (77, 342, 638, 225), (77, 225, 639, 343), (77, 343, 683, 380), (77, 380, 682, 342), (78, 359, 667, 224), (78, 224, 638, 342), (78, 342, 682, 381), (78, 381, 699, 359), (79, 360, 673, 211), (79, 211, 633, 341), (79, 341, 681, 382), (79, 382, 700, 360), (80, 361, 779, 326), (80, 326, 718, 339), (80, 339, 679, 383), (80, 383, 701, 361), (81, 353, 744, 256), (81, 256, 719, 215), (81, 215, 681, 384), (81, 384, 693, 353), (82, 219, 751, 307), (82, 307, 697, 385), (82, 385, 680, 214), (82, 214, 717, 219), (83, 339, 718, 218), (83, 218, 807, 398), (83, 398, 711, 373), (83, 373, 679, 339), (84, 389, 716, 338), (84, 338, 678, 396), (84, 396, 710, 399), (84, 399, 810, 389), (85, 393, 637, 323), (85, 323, 672, 395), (85, 395, 709, 400), (85, 400, 707, 393), (86, 387, 630, 310), (86, 310, 666, 394), (86, 394, 708, 401), (86, 401, 702, 387), (87, 396, 678, 208), (87, 208, 630, 387), (87, 387, 702, 402), (87, 402, 710, 396), (88, 212, 679, 373), (88, 373, 711, 403), (88, 403, 703, 388), (88, 388, 632, 212), (89, 395, 672, 210), (89, 210, 632, 388), (89, 388, 703, 404), (89, 404, 709, 395), (90, 394, 666, 220), (90, 220, 634, 390), (90, 390, 704, 405), (90, 405, 708, 394), (91, 390, 634, 221), (91, 221, 635, 391), (91, 391, 705, 406), (91, 406, 704, 390), (92, 391, 635, 222), (92, 222, 636, 392), (92, 392, 706, 407), (92, 407, 705, 391), (93, 392, 636, 223), (93, 223, 637, 393), (93, 393, 707, 408), (93, 408, 706, 392), (94, 557, 799, 484), (94, 484, 743, 414), (94, 414, 715, 517), (94, 517, 787, 557), (95, 556, 806, 513), (95, 513, 776, 411), (95, 411, 714, 413), (95, 413, 785, 556), (96, 506, 783, 512), (96, 512, 777, 412), (96, 412, 715, 414), (96, 414, 743, 506), (97, 555, 805, 511), (97, 511, 778, 325), (97, 325, 719, 416), (97, 416, 787, 555), (98, 554, 804, 500), (98, 500, 768, 308), (98, 308, 731, 425), (98, 425, 788, 554), (99, 553, 788, 425), (99, 425, 731, 231), (99, 231, 730, 426), (99, 426, 789, 553), (100, 552, 789, 426), (100, 426, 730, 230), (100, 230, 729, 427), (100, 427, 790, 552), (101, 551, 790, 427), (101, 427, 729, 229), (101, 229, 728, 428), (101, 428, 791, 551), (102, 493, 775, 499), (102, 499, 771, 421), (102, 421, 724, 429), (102, 429, 755, 493), (103, 472, 755, 429), (103, 429, 724, 422), (103, 422, 725, 430), (103, 430, 759, 472), (104, 468, 759, 430), (104, 430, 725, 423), (104, 423, 726, 431), (104, 431, 763, 468), (105, 464, 763, 431), (105, 431, 726, 424), (105, 424, 727, 432), (105, 432, 767, 464), (106, 550, 803, 498), (106, 498, 770, 417), (106, 417, 720, 433), (106, 433, 792, 550), (107, 549, 792, 433), (107, 433, 720, 418), (107, 418, 721, 434), (107, 434, 793, 549), (108, 548, 793, 434), (108, 434, 721, 419), (108, 419, 722, 435), (108, 435, 794, 548), (109, 547, 794, 435), (109, 435, 722, 420), (109, 420, 723, 436), (109, 436, 795, 547), (110, 579, 813, 453), (110, 453, 760, 461), (110, 461, 764, 457), (110, 457, 814, 579), (111, 461, 760, 454), (111, 454, 761, 462), (111, 462, 765, 458), (111, 458, 764, 461), (112, 462, 761, 455), (112, 455, 762, 463), (112, 463, 766, 459), (112, 459, 765, 462), (113, 618, 837, 456), (113, 456, 763, 464), (113, 464, 767, 460), (113, 460, 838, 618), (114, 578, 812, 449), (114, 449, 756, 465), (114, 465, 760, 453), (114, 453, 813, 578), (115, 465, 756, 450), (115, 450, 757, 466), (115, 466, 761, 454), (115, 454, 760, 465), (116, 466, 757, 451), (116, 451, 758, 467), (116, 467, 762, 455), (116, 455, 761, 466), (117, 617, 836, 452), (117, 452, 759, 468), (117, 468, 763, 456), (117, 456, 837, 617), (118, 577, 811, 445), (118, 445, 752, 469), (118, 469, 756, 449), (118, 449, 812, 577), (119, 469, 752, 446), (119, 446, 753, 470), (119, 470, 757, 450), (119, 450, 756, 469), (120, 470, 753, 447), (120, 447, 754, 471), (120, 471, 758, 451), (120, 451, 757, 470), (121, 616, 835, 448), (121, 448, 755, 472), (121, 472, 759, 452), (121, 452, 836, 616), (122, 576, 815, 497), (122, 497, 772, 490), (122, 490, 752, 445), (122, 445, 811, 576), (123, 490, 772, 496), (123, 496, 773, 491), (123, 491, 753, 446), (123, 446, 752, 490), (124, 491, 773, 495), (124, 495, 774, 492), (124, 492, 754, 447), (124, 447, 753, 491), (125, 615, 839, 494), (125, 494, 775, 493), (125, 493, 755, 448), (125, 448, 835, 615), (126, 575, 816, 510), (126, 510, 780, 503), (126, 503, 740, 441), (126, 441, 809, 575), (127, 503, 780, 509), (127, 509, 781, 504), (127, 504, 741, 442), (127, 442, 740, 503), (128, 504, 781, 508), (128, 508, 782, 505), (128, 505, 742, 443), (128, 443, 741, 504), (129, 614, 840, 507), (129, 507, 783, 506), (129, 506, 743, 444), (129, 444, 834, 614), (130, 568, 818, 574), (130, 574, 809, 441), (130, 441, 740, 481), (130, 481, 796, 568), (131, 545, 796, 481), (131, 481, 740, 442), (131, 442, 741, 482), (131, 482, 797, 545), (132, 544, 797, 482), (132, 482, 741, 443), (132, 443, 742, 483), (132, 483, 798, 544), (133, 607, 841, 613), (133, 613, 834, 444), (133, 444, 743, 484), (133, 484, 799, 607), (134, 573, 817, 542), (134, 542, 800, 529), (134, 529, 736, 437), (134, 437, 808, 573), (135, 529, 800, 541), (135, 541, 801, 530), (135, 530, 737, 438), (135, 438, 736, 529), (136, 530, 801, 540), (136, 540, 802, 531), (136, 531, 738, 439), (136, 439, 737, 530), (137, 612, 833, 440), (137, 440, 739, 476), (137, 476, 775, 494), (137, 494, 839, 612), (138, 474, 737, 439), (138, 439, 738, 475), (138, 475, 774, 495), (138, 495, 773, 474), (139, 473, 736, 438), (139, 438, 737, 474), (139, 474, 773, 496), (139, 496, 772, 473), (140, 572, 808, 437), (140, 437, 736, 473), (140, 473, 772, 497), (140, 497, 815, 572), (141, 539, 784, 409), (141, 409, 712, 488), (141, 488, 770, 498), (141, 498, 803, 539), (142, 476, 739, 410), (142, 410, 713, 489), (142, 489, 771, 499), (142, 499, 775, 476), (143, 538, 786, 415), (143, 415, 717, 216), (143, 216, 768, 500), (143, 500, 804, 538), (144, 611, 838, 460), (144, 460, 767, 480), (144, 480, 783, 507), (144, 507, 840, 611), (145, 478, 765, 459), (145, 459, 766, 479), (145, 479, 782, 508), (145, 508, 781, 478), (146, 477, 764, 458), (146, 458, 765, 478), (146, 478, 781, 509), (146, 509, 780, 477), (147, 571, 814, 457), (147, 457, 764, 477), (147, 477, 780, 510), (147, 510, 816, 571), (148, 537, 791, 428), (148, 428, 728, 228), (148, 228, 778, 511), (148, 511, 805, 537), (149, 480, 767, 432), (149, 432, 727, 502), (149, 502, 777, 512), (149, 512, 783, 480), (150, 536, 795, 436), (150, 436, 723, 501), (150, 501, 776, 513), (150, 513, 806, 536), (151, 232, 732, 525), (151, 525, 795, 536), (151, 536, 806, 535), (151, 535, 779, 232), (152, 502, 727, 521), (152, 521, 791, 537), (152, 537, 805, 534), (152, 534, 777, 502), (153, 489, 713, 516), (153, 516, 786, 538), (153, 538, 804, 533), (153, 533, 771, 489), (154, 217, 716, 514), (154, 514, 784, 539), (154, 539, 803, 532), (154, 532, 769, 217), (155, 486, 749, 262), (155, 262, 750, 487), (155, 487, 802, 540), (155, 540, 801, 486), (156, 485, 748, 261), (156, 261, 749, 486), (156, 486, 801, 541), (156, 541, 800, 485), (157, 570, 810, 260), (157, 260, 748, 485), (157, 485, 800, 542), (157, 542, 817, 570), (158, 589, 823, 610), (158, 610, 841, 607), (158, 607, 799, 528), (158, 528, 744, 589), (159, 386, 807, 569), (159, 569, 818, 568), (159, 568, 796, 526), (159, 526, 747, 386), (160, 233, 733, 524), (160, 524, 794, 547), (160, 547, 795, 525), (160, 525, 732, 233), (161, 234, 734, 523), (161, 523, 793, 548), (161, 548, 794, 524), (161, 524, 733, 234), (162, 235, 735, 522), (162, 522, 792, 549), (162, 549, 793, 523), (162, 523, 734, 235), (163, 309, 769, 532), (163, 532, 803, 550), (163, 550, 792, 522), (163, 522, 735, 309), (164, 424, 726, 520), (164, 520, 790, 551), (164, 551, 791, 521), (164, 521, 727, 424), (165, 423, 725, 519), (165, 519, 789, 552), (165, 552, 790, 520), (165, 520, 726, 423), (166, 422, 724, 518), (166, 518, 788, 553), (166, 553, 789, 519), (166, 519, 725, 422), (167, 421, 771, 533), (167, 533, 804, 554), (167, 554, 788, 518), (167, 518, 724, 421), (168, 412, 777, 534), (168, 534, 805, 555), (168, 555, 787, 517), (168, 517, 715, 412), (169, 326, 779, 535), (169, 535, 806, 556), (169, 556, 785, 515), (169, 515, 718, 326), (170, 256, 744, 528), (170, 528, 799, 557), (170, 557, 787, 416), (170, 416, 719, 256), (171, 218, 718, 515), (171, 515, 785, 546), (171, 546, 818, 569), (171, 569, 807, 218), (172, 514, 716, 389), (172, 389, 810, 570), (172, 570, 817, 567), (172, 567, 784, 514), (173, 501, 723, 564), (173, 564, 814, 571), (173, 571, 816, 566), (173, 566, 776, 501), (174, 488, 712, 559), (174, 559, 808, 572), (174, 572, 815, 565), (174, 565, 770, 488), (175, 409, 784, 567), (175, 567, 817, 573), (175, 573, 808, 559), (175, 559, 712, 409), (176, 546, 785, 413), (176, 413, 714, 560), (176, 560, 809, 574), (176, 574, 818, 546), (177, 411, 776, 566), (177, 566, 816, 575), (177, 575, 809, 560), (177, 560, 714, 411), (178, 417, 770, 565), (178, 565, 815, 576), (178, 576, 811, 561), (178, 561, 720, 417), (179, 418, 720, 561), (179, 561, 811, 577), (179, 577, 812, 562), (179, 562, 721, 418), (180, 419, 721, 562), (180, 562, 812, 578), (180, 578, 813, 563), (180, 563, 722, 419), (181, 420, 722, 563), (181, 563, 813, 579), (181, 579, 814, 564), (181, 564, 723, 420), (182, 582, 820, 580), (182, 580, 819, 583), (182, 583, 786, 582), (183, 582, 786, 516), (183, 516, 713, 585), (183, 585, 738, 586), (183, 586, 820, 582), (184, 590, 824, 609), (184, 609, 842, 608), (184, 608, 802, 487), (184, 487, 750, 590), (185, 583, 819, 558), (185, 558, 751, 219), (185, 219, 717, 415), (185, 415, 786, 583), (186, 545, 797, 544), (186, 544, 798, 527), (186, 527, 745, 258), (186, 258, 746, 259), (186, 259, 747, 526), (186, 526, 796, 545), (187, 263, 751, 558), (187, 558, 819, 584), (187, 584, 842, 609), (187, 609, 824, 263), (188, 257, 745, 527), (188, 527, 798, 543), (188, 543, 841, 610), (188, 610, 823, 257), (189, 479, 766, 604), (189, 604, 838, 611), (189, 611, 840, 606), (189, 606, 782, 479), (190, 475, 738, 599), (190, 599, 833, 612), (190, 612, 839, 605), (190, 605, 774, 475), (191, 543, 798, 483), (191, 483, 742, 600), (191, 600, 834, 613), (191, 613, 841, 543), (192, 505, 782, 606), (192, 606, 840, 614), (192, 614, 834, 600), (192, 600, 742, 505), (193, 492, 774, 605), (193, 605, 839, 615), (193, 615, 835, 601), (193, 601, 754, 492), (194, 471, 754, 601), (194, 601, 835, 616), (194, 616, 836, 602), (194, 602, 758, 471), (195, 467, 758, 602), (195, 602, 836, 617), (195, 617, 837, 603), (195, 603, 762, 467), (196, 463, 762, 603), (196, 603, 837, 618), (196, 618, 838, 604), (196, 604, 766, 463), (197, 352, 745, 257), (197, 257, 823, 619), (197, 619, 832, 370), (197, 370, 692, 352), (198, 590, 750, 306), (198, 306, 696, 597), (198, 597, 831, 620), (198, 620, 824, 590), (199, 594, 664, 298), (199, 298, 676, 596), (199, 596, 830, 621), (199, 621, 828, 594), (200, 587, 644, 294), (200, 294, 670, 595), (200, 595, 829, 622), (200, 622, 821, 587), (201, 597, 696, 356), (201, 356, 644, 587), (201, 587, 821, 623), (201, 623, 831, 597), (202, 302, 692, 370), (202, 370, 832, 624), (202, 624, 822, 588), (202, 588, 648, 302), (203, 596, 676, 329), (203, 329, 648, 588), (203, 588, 822, 625), (203, 625, 830, 596), (204, 595, 670, 314), (204, 314, 652, 591), (204, 591, 825, 626), (204, 626, 829, 595), (205, 591, 652, 290), (205, 290, 656, 592), (205, 592, 826, 627), (205, 627, 825, 591), (206, 592, 656, 286), (206, 286, 660, 593), (206, 593, 827, 628), (206, 628, 826, 592), (207, 593, 660, 282), (207, 282, 664, 594), (207, 594, 828, 629), (207, 629, 827, 593), (820, 581, 802, 608, 580), (819, 580, 608, 842, 584), (531, 802, 581, 820, 586), (531, 586, 738), (585, 599, 738), (833, 599, 585, 440), (410, 739, 440, 585, 713)])
me_cube.polygons.foreach_set('use_smooth', [True] * 840)
_uv = me_cube.uv_layers.new(name='UVMap')
_uv.uv.foreach_set('vector', [-0.3584, 1.807, -0.3673, 1.737, -0.2927, 1.748, -0.2904, 1.818, -0.3584, 1.807, -0.2904, 1.818, -0.2894, 1.859, -0.3522, 1.848, -0.3584, 1.807, -0.3522, 1.848, -0.3963, 1.831, -0.4152, 1.792, -0.3584, 1.807, -0.4152, 1.792, -0.4327, 1.721, -0.3673, 1.737, 0.2059, -0.2885, 0.259, -0.2989, 0.2594, -0.2213, 0.2068, -0.2184, 0.2059, -0.2885, 0.2068, -0.2184, 0.1543, -0.2218, 0.1582, -0.2827, 0.2059, -0.2885, 0.1582, -0.2827, 0.1648, -0.3206, 0.202, -0.3368, 0.2059, -0.2885, 0.202, -0.3368, 0.2541, -0.3543, 0.259, -0.2989, 0.9062, -0.3232, 0.9461, -0.3512, 0.9694, -0.298, 0.9228, -0.2646, 0.9062, -0.3232, 0.9228, -0.2646, 0.8766, -0.2406, 0.8667, -0.3011, 0.9062, -0.3232, 0.8667, -0.3011, 0.8638, -0.3413, 0.8893, -0.3663, 0.9062, -0.3232, 0.8893, -0.3663, 0.9192, -0.3927, 0.9461, -0.3512, 0.1887, -0.36, 0.1718, -0.3769, 0.2276, -0.4054, 0.243, -0.3836, 0.1887, -0.36, 0.243, -0.3836, 0.2541, -0.3543, 0.202, -0.3368, 0.1887, -0.36, 0.202, -0.3368, 0.1648, -0.3206, 0.1465, -0.3312, 0.1887, -0.36, 0.1465, -0.3312, 0.1274, -0.3436, 0.1718, -0.3769, 0.1023, -0.1698, 0.06591, -0.1941, 0.08385, -0.2575, 0.1131, -0.237, 0.1023, -0.1698, 0.1131, -0.237, 0.1543, -0.2218, 0.1505, -0.1497, 0.1023, -0.1698, 0.1505, -0.1497, 0.1389, -0.07387, 0.08585, -0.09638, 0.1023, -0.1698, 0.08585, -0.09638, 0.04384, -0.1211, 0.06591, -0.1941, -0.1657, -0.5779, -0.1862, -0.6236, -0.1202, -0.6698, -0.09892, -0.616, -0.1657, -0.5779, -0.09892, -0.616, -0.07816, -0.5617, -0.1441, -0.5285, -0.1657, -0.5779, -0.1441, -0.5285, -0.2128, -0.4909, -0.2361, -0.5385, -0.1657, -0.5779, -0.2361, -0.5385, -0.2575, -0.5775, -0.1862, -0.6236, -0.1218, -0.4737, -0.1441, -0.5285, -0.07816, -0.5617, -0.06137, -0.5081, -0.1218, -0.4737, -0.06137, -0.5081, -0.04455, -0.4531, -0.09686, -0.4153, -0.1218, -0.4737, -0.09686, -0.4153, -0.1504, -0.3647, -0.1839, -0.4308, -0.1218, -0.4737, -0.1839, -0.4308, -0.2128, -0.4909, -0.1441, -0.5285, -0.06934, -0.3602, -0.09686, -0.4153, -0.04455, -0.4531, -0.02452, -0.4012, -0.06934, -0.3602, -0.02452, -0.4012, -0.003033, -0.361, -0.04239, -0.3158, -0.06934, -0.3602, -0.04239, -0.3158, -0.08477, -0.2547, -0.116, -0.3036, -0.06934, -0.3602, -0.116, -0.3036, -0.1504, -0.3647, -0.09686, -0.4153, -0.01545, -0.2766, -0.04239, -0.3158, -0.003033, -0.361, 0.01891, -0.3286, -0.01545, -0.2766, 0.01891, -0.3286, 0.04104, -0.3003, 0.01144, -0.2416, -0.01545, -0.2766, 0.01144, -0.2416, -0.01934, -0.1756, -0.05244, -0.2118, -0.01545, -0.2766, -0.05244, -0.2118, -0.08477, -0.2547, -0.04239, -0.3158, 0.07279, -0.8143, 0.05364, -0.871, 0.1252, -0.9348, 0.1377, -0.8864, 0.07279, -0.8143, 0.1377, -0.8864, 0.1538, -0.8259, 0.09355, -0.7474, 0.07279, -0.8143, 0.09355, -0.7474, 0.03734, -0.6663, 0.01391, -0.7364, 0.07279, -0.8143, 0.01391, -0.7364, -0.009579, -0.799, 0.05364, -0.871, 0.1118, -0.6758, 0.09355, -0.7474, 0.1538, -0.8259, 0.1731, -0.7515, 0.1118, -0.6758, 0.1731, -0.7515, 0.187, -0.6758, 0.122, -0.607, 0.1118, -0.6758, 0.122, -0.607, 0.06004, -0.5362, 0.05281, -0.5989, 0.1118, -0.6758, 0.05281, -0.5989, 0.03734, -0.6663, 0.09355, -0.7474, 0.1219, -0.5459, 0.122, -0.607, 0.187, -0.6758, 0.1902, -0.6088, 0.1219, -0.5459, 0.1902, -0.6088, 0.1894, -0.5496, 0.1209, -0.494, 0.1219, -0.5459, 0.1209, -0.494, 0.06654, -0.4339, 0.06222, -0.4791, 0.1219, -0.5459, 0.06222, -0.4791, 0.06004, -0.5362, 0.122, -0.607, 0.1269, -0.4505, 0.1209, -0.494, 0.1894, -0.5496, 0.1914, -0.4973, 0.1269, -0.4505, 0.1914, -0.4973, 0.1985, -0.4561, 0.1388, -0.4166, 0.1269, -0.4505, 0.1388, -0.4166, 0.09279, -0.3753, 0.07738, -0.4004, 0.1269, -0.4505, 0.07738, -0.4004, 0.06654, -0.4339, 0.1209, -0.494, 1.104, -0.7287, 1.11, -0.7955, 1.177, -0.7812, 1.162, -0.7106, 1.104, -0.7287, 1.162, -0.7106, 1.145, -0.6346, 1.093, -0.6611, 1.104, -0.7287, 1.093, -0.6611, 1.054, -0.6917, 1.063, -0.752, 1.104, -0.7287, 1.063, -0.752, 1.063, -0.8126, 1.11, -0.7955, 1.074, -0.5835, 1.093, -0.6611, 1.145, -0.6346, 1.12, -0.549, 1.074, -0.5835, 1.12, -0.549, 1.093, -0.4782, 1.053, -0.517, 1.074, -0.5835, 1.053, -0.517, 1.016, -0.5626, 1.036, -0.6234, 1.074, -0.5835, 1.036, -0.6234, 1.054, -0.6917, 1.093, -0.6611, 1.037, -0.4763, 1.053, -0.517, 1.093, -0.4782, 1.074, -0.4367, 1.037, -0.4763, 1.074, -0.4367, 1.059, -0.4085, 1.024, -0.4491, 1.037, -0.4763, 1.024, -0.4491, 0.9898, -0.491, 1.003, -0.521, 1.037, -0.4763, 1.003, -0.521, 1.016, -0.5626, 1.053, -0.517, 1.008, -0.4228, 1.024, -0.4491, 1.059, -0.4085, 1.041, -0.3798, 1.008, -0.4228, 1.041, -0.3798, 1.022, -0.3526, 0.9902, -0.3973, 1.008, -0.4228, 0.9902, -0.3973, 0.9532, -0.4365, 0.9719, -0.463, 1.008, -0.4228, 0.9719, -0.463, 0.9898, -0.491, 1.024, -0.4491, 0.8281, -0.5508, 0.8451, -0.6077, 0.9009, -0.5822, 0.8816, -0.5331, 0.8281, -0.5508, 0.8816, -0.5331, 0.8641, -0.4907, 0.8154, -0.5004, 0.8281, -0.5508, 0.8154, -0.5004, 0.7583, -0.5065, 0.766, -0.5619, 0.8281, -0.5508, 0.766, -0.5619, 0.7799, -0.6229, 0.8451, -0.6077, 0.6874, -0.5743, 0.6964, -0.6394, 0.7799, -0.6229, 0.766, -0.5619, 0.6874, -0.5743, 0.766, -0.5619, 0.7583, -0.5065, 0.6844, -0.5159, 0.6874, -0.5743, 0.6844, -0.5159, 0.5933, -0.5259, 0.5917, -0.5847, 0.6874, -0.5743, 0.5917, -0.5847, 0.5949, -0.6517, 0.6964, -0.6394, 0.4896, -0.585, 0.4884, -0.652, 0.5949, -0.6517, 0.5917, -0.5847, 0.4896, -0.585, 0.5917, -0.5847, 0.5933, -0.5259, 0.4952, -0.5275, 0.4896, -0.585, 0.4952, -0.5275, 0.4084, -0.5197, 0.401, -0.5743, 0.4896, -0.585, 0.401, -0.5743, 0.3975, -0.6399, 0.4884, -0.652, 0.2462, -0.5262, 0.2452, -0.5829, 0.2887, -0.6044, 0.2909, -0.5446, 0.2462, -0.5262, 0.2909, -0.5446, 0.2965, -0.4961, 0.2512, -0.4807, 0.2462, -0.5262, 0.2512, -0.4807, 0.1985, -0.4561, 0.1914, -0.4973, 0.2462, -0.5262, 0.1914, -0.4973, 0.1894, -0.5496, 0.2452, -0.5829, 0.8571, -0.6636, 0.8706, -0.7228, 0.9232, -0.6869, 0.9115, -0.6331, 0.8571, -0.6636, 0.9115, -0.6331, 0.9009, -0.5822, 0.8451, -0.6077, 0.8571, -0.6636, 0.8451, -0.6077, 0.7799, -0.6229, 0.7927, -0.6836, 0.8571, -0.6636, 0.7927, -0.6836, 0.8073, -0.7502, 0.8706, -0.7228, 0.7071, -0.7056, 0.7199, -0.7756, 0.8073, -0.7502, 0.7927, -0.6836, 0.7071, -0.7056, 0.7927, -0.6836, 0.7799, -0.6229, 0.6964, -0.6394, 0.7071, -0.7056, 0.6964, -0.6394, 0.5949, -0.6517, 0.6021, -0.7222, 0.7071, -0.7056, 0.6021, -0.7222, 0.6129, -0.7951, 0.7199, -0.7756, 0.4917, -0.7268, 0.4992, -0.8054, 0.6129, -0.7951, 0.6021, -0.7222, 0.4917, -0.7268, 0.6021, -0.7222, 0.5949, -0.6517, 0.4884, -0.652, 0.4917, -0.7268, 0.4884, -0.652, 0.3975, -0.6399, 0.3977, -0.7178, 0.4917, -0.7268, 0.3977, -0.7178, 0.401, -0.8012, 0.4992, -0.8054, 0.2444, -0.6479, 0.2395, -0.7218, 0.2849, -0.755, 0.2876, -0.6751, 0.2444, -0.6479, 0.2876, -0.6751, 0.2887, -0.6044, 0.2452, -0.5829, 0.2444, -0.6479, 0.2452, -0.5829, 0.1894, -0.5496, 0.1902, -0.6088, 0.2444, -0.6479, 0.1902, -0.6088, 0.187, -0.6758, 0.2395, -0.7218, 0.8956, -0.7881, 0.9239, -0.849, 0.9761, -0.7969, 0.9477, -0.7427, 0.8956, -0.7881, 0.9477, -0.7427, 0.9232, -0.6869, 0.8706, -0.7228, 0.8956, -0.7881, 0.8706, -0.7228, 0.8073, -0.7502, 0.8291, -0.8227, 0.8956, -0.7881, 0.8291, -0.8227, 0.8523, -0.8895, 0.9239, -0.849, 0.7361, -0.8486, 0.7521, -0.9163, 0.8523, -0.8895, 0.8291, -0.8227, 0.7361, -0.8486, 0.8291, -0.8227, 0.8073, -0.7502, 0.7199, -0.7756, 0.7361, -0.8486, 0.7199, -0.7756, 0.6129, -0.7951, 0.626, -0.8677, 0.7361, -0.8486, 0.626, -0.8677, 0.6377, -0.9334, 0.7521, -0.9163, 0.5102, -0.8813, 0.5204, -0.9484, 0.6377, -0.9334, 0.626, -0.8677, 0.5102, -0.8813, 0.626, -0.8677, 0.6129, -0.7951, 0.4992, -0.8054, 0.5102, -0.8813, 0.4992, -0.8054, 0.401, -0.8012, 0.407, -0.8805, 0.5102, -0.8813, 0.407, -0.8805, 0.4132, -0.9497, 0.5204, -0.9484, 0.2278, -0.8029, 0.2134, -0.8789, 0.2718, -0.912, 0.2789, -0.838, 0.2278, -0.8029, 0.2789, -0.838, 0.2849, -0.755, 0.2395, -0.7218, 0.2278, -0.8029, 0.2395, -0.7218, 0.187, -0.6758, 0.1731, -0.7515, 0.2278, -0.8029, 0.1731, -0.7515, 0.1538, -0.8259, 0.2134, -0.8789, 0.9399, -0.8961, 0.9452, -0.9389, 0.9934, -0.8945, 0.9911, -0.8453, 0.9399, -0.8961, 0.9911, -0.8453, 0.9761, -0.7969, 0.9239, -0.849, 0.9399, -0.8961, 0.9239, -0.849, 0.8523, -0.8895, 0.8671, -0.9404, 0.9399, -0.8961, 0.8671, -0.9404, 0.8746, -0.9817, 0.9452, -0.9389, 0.7633, -0.9707, 0.7709, -1.016, 0.8746, -0.9817, 0.8671, -0.9404, 0.7633, -0.9707, 0.8671, -0.9404, 0.8523, -0.8895, 0.7521, -0.9163, 0.7633, -0.9707, 0.7521, -0.9163, 0.6377, -0.9334, 0.645, -0.9877, 0.7633, -0.9707, 0.645, -0.9877, 0.6494, -1.036, 0.7709, -1.016, 0.5253, -1.002, 0.5265, -1.048, 0.6494, -1.036, 0.645, -0.9877, 0.5253, -1.002, 0.645, -0.9877, 0.6377, -0.9334, 0.5204, -0.9484, 0.5253, -1.002, 0.5204, -0.9484, 0.4132, -0.9497, 0.4158, -1.003, 0.5253, -1.002, 0.4158, -1.003, 0.4156, -1.047, 0.5265, -1.048, 0.2025, -0.9357, 0.1945, -0.9799, 0.2606, -1.01, 0.2658, -0.9671, 0.2025, -0.9357, 0.2658, -0.9671, 0.2718, -0.912, 0.2134, -0.8789, 0.2025, -0.9357, 0.2134, -0.8789, 0.1538, -0.8259, 0.1377, -0.8864, 0.2025, -0.9357, 0.1377, -0.8864, 0.1252, -0.9348, 0.1945, -0.9799, 0.8129, -0.3976, 0.8172, -0.4364, 0.8533, -0.4355, 0.8409, -0.4002, 0.8129, -0.3976, 0.8409, -0.4002, 0.8278, -0.3507, 0.8073, -0.3473, 0.8129, -0.3976, 0.8073, -0.3473, 0.7712, -0.3404, 0.7704, -0.3892, 0.8129, -0.3976, 0.7704, -0.3892, 0.7676, -0.4301, 0.8172, -0.4364, 0.7032, -0.3844, 0.697, -0.4279, 0.7676, -0.4301, 0.7704, -0.3892, 0.7032, -0.3844, 0.7704, -0.3892, 0.7712, -0.3404, 0.7073, -0.3351, 0.7032, -0.3844, 0.7073, -0.3351, 0.6231, -0.333, 0.6171, -0.384, 0.7032, -0.3844, 0.6171, -0.384, 0.6089, -0.4305, 0.697, -0.4279, 0.5262, -0.3834, 0.5156, -0.4308, 0.6089, -0.4305, 0.6171, -0.384, 0.5262, -0.3834, 0.6171, -0.384, 0.6231, -0.333, 0.5341, -0.3316, 0.5262, -0.3834, 0.5341, -0.3316, 0.4546, -0.3331, 0.4455, -0.3834, 0.5262, -0.3834, 0.4455, -0.3834, 0.4328, -0.4284, 0.5156, -0.4308, 0.2915, -0.3931, 0.2775, -0.4202, 0.3222, -0.4253, 0.3358, -0.3919, 0.2915, -0.3931, 0.3358, -0.3919, 0.3446, -0.3512, 0.3012, -0.3585, 0.2915, -0.3931, 0.3012, -0.3585, 0.2541, -0.3543, 0.243, -0.3836, 0.2915, -0.3931, 0.243, -0.3836, 0.2276, -0.4054, 0.2775, -0.4202, 0.8079, -0.2871, 0.825, -0.2912, 0.8316, -0.2241, 0.8144, -0.2189, 0.8079, -0.2871, 0.8144, -0.2189, 0.779, -0.2106, 0.7738, -0.2805, 0.8079, -0.2871, 0.7738, -0.2805, 0.7712, -0.3404, 0.8073, -0.3473, 0.8079, -0.2871, 0.8073, -0.3473, 0.8278, -0.3507, 0.825, -0.2912, 0.7106, -0.2736, 0.7738, -0.2805, 0.779, -0.2106, 0.7137, -0.2007, 0.7106, -0.2736, 0.7137, -0.2007, 0.629, -0.1938, 0.6266, -0.2692, 0.7106, -0.2736, 0.6266, -0.2692, 0.6231, -0.333, 0.7073, -0.3351, 0.7106, -0.2736, 0.7073, -0.3351, 0.7712, -0.3404, 0.7738, -0.2805, 0.5382, -0.2664, 0.6266, -0.2692, 0.629, -0.1938, 0.5407, -0.1895, 0.5382, -0.2664, 0.5407, -0.1895, 0.4597, -0.1903, 0.4583, -0.2678, 0.5382, -0.2664, 0.4583, -0.2678, 0.4546, -0.3331, 0.5341, -0.3316, 0.5382, -0.2664, 0.5341, -0.3316, 0.6231, -0.333, 0.6266, -0.2692, 0.3042, -0.2986, 0.3461, -0.2881, 0.3447, -0.2077, 0.3031, -0.2178, 0.3042, -0.2986, 0.3031, -0.2178, 0.2594, -0.2213, 0.259, -0.2989, 0.3042, -0.2986, 0.259, -0.2989, 0.2541, -0.3543, 0.3012, -0.3585, 0.3042, -0.2986, 0.3012, -0.3585, 0.3446, -0.3512, 0.3461, -0.2881, 0.3714, 1.779, 0.3682, 1.7, 0.3951, 1.693, 0.3976, 1.777, 0.3714, 1.779, 0.3976, 1.777, 0.4055, 1.838, 0.3763, 1.841, 0.3714, 1.779, 0.3763, 1.841, 0.3269, 1.845, 0.3245, 1.782, 0.3714, 1.779, 0.3245, 1.782, 0.3215, 1.706, 0.3682, 1.7, 0.2447, 1.785, 0.2434, 1.709, 0.3215, 1.706, 0.3245, 1.782, 0.2447, 1.785, 0.3245, 1.782, 0.3269, 1.845, 0.2455, 1.851, 0.2447, 1.785, 0.2455, 1.851, 0.1443, 1.856, 0.1441, 1.787, 0.2447, 1.785, 0.1441, 1.787, 0.1445, 1.709, 0.2434, 1.709, 0.04125, 1.788, 0.04196, 1.707, 0.1445, 1.709, 0.1441, 1.787, 0.04125, 1.788, 0.1441, 1.787, 0.1443, 1.856, 0.0413, 1.856, 0.04125, 1.788, 0.0413, 1.856, -0.04915, 1.853, -0.04901, 1.789, 0.04125, 1.788, -0.04901, 1.789, -0.04804, 1.706, 0.04196, 1.707, -0.2292, 1.812, -0.2272, 1.737, -0.1707, 1.718, -0.1743, 1.798, -0.2292, 1.812, -0.1743, 1.798, -0.1755, 1.855, -0.2302, 1.86, -0.2292, 1.812, -0.2302, 1.86, -0.2894, 1.859, -0.2904, 1.818, -0.2292, 1.812, -0.2904, 1.818, -0.2927, 1.748, -0.2272, 1.737, -0.2317, 1.889, -0.2302, 1.86, -0.1755, 1.855, -0.1766, 1.889, 0.1877, -1.019, 0.2559, -1.05, 0.2606, -1.01, 0.1945, -0.9799, 0.1877, -1.019, 0.1945, -0.9799, 0.1252, -0.9348, 0.1156, -0.9745, -0.2317, 1.889, -0.2916, 1.886, -0.2894, 1.859, -0.2302, 1.86, 0.04093, 1.901, 0.0413, 1.856, 0.1443, 1.856, 0.1442, 1.905, 0.5265, -1.094, 0.6533, -1.087, 0.6494, -1.036, 0.5265, -1.048, 0.5265, -1.094, 0.5265, -1.048, 0.4156, -1.047, 0.4142, -1.088, 0.04093, 1.901, -0.04979, 1.893, -0.04915, 1.853, 0.0413, 1.856, 0.2462, 1.897, 0.2455, 1.851, 0.3269, 1.845, 0.3302, 1.884, 0.7781, -1.061, 0.8805, -1.022, 0.8746, -0.9817, 0.7709, -1.016, 0.7781, -1.061, 0.7709, -1.016, 0.6494, -1.036, 0.6533, -1.087, 0.2462, 1.897, 0.1442, 1.905, 0.1443, 1.856, 0.2455, 1.851, 0.3854, 1.876, 0.3763, 1.841, 0.4055, 1.838, 0.4223, 1.872, 0.9464, -0.9827, 0.9886, -0.9477, 0.9934, -0.8945, 0.9452, -0.9389, 0.9464, -0.9827, 0.9452, -0.9389, 0.8746, -0.9817, 0.8805, -1.022, 0.3854, 1.876, 0.3302, 1.884, 0.3269, 1.845, 0.3763, 1.841, 0.484, 1.776, 0.447, 1.772, 0.4458, 1.681, 0.4826, 1.685, 1.115, -0.8775, 1.196, -0.8563, 1.177, -0.7812, 1.11, -0.7955, 1.115, -0.8775, 1.11, -0.7955, 1.063, -0.8126, 1.058, -0.8853, 0.484, 1.776, 0.476, 1.837, 0.4487, 1.824, 0.447, 1.772, -0.3563, 1.872, -0.3522, 1.848, -0.2894, 1.859, -0.2916, 1.886, 0.04052, -0.9124, 0.1156, -0.9745, 0.1252, -0.9348, 0.05364, -0.871, 0.04052, -0.9124, 0.05364, -0.871, -0.009579, -0.799, -0.02265, -0.8449, -0.3563, 1.872, -0.4106, 1.843, -0.3963, 1.831, -0.3522, 1.848, -0.4845, 1.627, -0.4444, 1.63, -0.4327, 1.721, -0.473, 1.716, -0.2037, -0.6687, -0.1349, -0.722, -0.1202, -0.6698, -0.1862, -0.6236, -0.2037, -0.6687, -0.1862, -0.6236, -0.2575, -0.5775, -0.2796, -0.6153, -0.4845, 1.627, -0.4865, 1.529, -0.4463, 1.527, -0.4444, 1.63, 0.2625, -0.4475, 0.2512, -0.4807, 0.2965, -0.4961, 0.3077, -0.4583, 0.2625, -0.4475, 0.3077, -0.4583, 0.3222, -0.4253, 0.2775, -0.4202, 0.2625, -0.4475, 0.2775, -0.4202, 0.2276, -0.4054, 0.2115, -0.4275, 0.2625, -0.4475, 0.2115, -0.4275, 0.1985, -0.4561, 0.2512, -0.4807, 0.5044, -0.4781, 0.4952, -0.5275, 0.5933, -0.5259, 0.6, -0.4766, 0.5044, -0.4781, 0.6, -0.4766, 0.6089, -0.4305, 0.5156, -0.4308, 0.5044, -0.4781, 0.5156, -0.4308, 0.4328, -0.4284, 0.4196, -0.473, 0.5044, -0.4781, 0.4196, -0.473, 0.4084, -0.5197, 0.4952, -0.5275, 0.6891, -0.4697, 0.6844, -0.5159, 0.7583, -0.5065, 0.7614, -0.4658, 0.6891, -0.4697, 0.7614, -0.4658, 0.7676, -0.4301, 0.697, -0.4279, 0.6891, -0.4697, 0.697, -0.4279, 0.6089, -0.4305, 0.6, -0.4766, 0.6891, -0.4697, 0.6, -0.4766, 0.5933, -0.5259, 0.6844, -0.5159, 0.815, -0.4655, 0.8154, -0.5004, 0.8641, -0.4907, 0.8577, -0.4605, 0.815, -0.4655, 0.8577, -0.4605, 0.8533, -0.4355, 0.8172, -0.4364, 0.815, -0.4655, 0.8172, -0.4364, 0.7676, -0.4301, 0.7614, -0.4658, 0.815, -0.4655, 0.7614, -0.4658, 0.7583, -0.5065, 0.8154, -0.5004, 0.03829, -0.2166, 0.01144, -0.2416, 0.04104, -0.3003, 0.06208, -0.2782, 0.03829, -0.2166, 0.06208, -0.2782, 0.08385, -0.2575, 0.06591, -0.1941, 0.03829, -0.2166, 0.06591, -0.1941, 0.04384, -0.1211, 0.01116, -0.1461, 0.03829, -0.2166, 0.01116, -0.1461, -0.01934, -0.1756, 0.01144, -0.2416, 0.1544, -0.394, 0.1388, -0.4166, 0.1985, -0.4561, 0.2115, -0.4275, 0.1544, -0.394, 0.2115, -0.4275, 0.2276, -0.4054, 0.1718, -0.3769, 0.1544, -0.394, 0.1718, -0.3769, 0.1274, -0.3436, 0.1094, -0.3574, 0.1544, -0.394, 0.1094, -0.3574, 0.09279, -0.3753, 0.1388, -0.4166, 0.9721, -0.3748, 0.9902, -0.3973, 1.022, -0.3526, 1.001, -0.3279, 0.9721, -0.3748, 1.001, -0.3279, 0.9694, -0.298, 0.9461, -0.3512, 0.9721, -0.3748, 0.9461, -0.3512, 0.9192, -0.3927, 0.9382, -0.4136, 0.9721, -0.3748, 0.9382, -0.4136, 0.9532, -0.4365, 0.9902, -0.3973, 1.028, -0.2706, 1.053, -0.2997, 1.087, -0.2358, 1.058, -0.2044, 1.028, -0.2706, 1.058, -0.2044, 1.017, -0.167, 0.9922, -0.236, 1.028, -0.2706, 0.9922, -0.236, 0.9694, -0.298, 1.001, -0.3279, 1.028, -0.2706, 1.001, -0.3279, 1.022, -0.3526, 1.053, -0.2997, 0.08281, -0.3236, 0.06533, -0.3419, 0.09279, -0.3753, 0.1094, -0.3574, 0.08281, -0.3236, 0.1094, -0.3574, 0.1274, -0.3436, 0.1017, -0.3079, 0.08281, -0.3236, 0.1017, -0.3079, 0.08385, -0.2575, 0.06208, -0.2782, 0.08281, -0.3236, 0.06208, -0.2782, 0.04104, -0.3003, 0.06533, -0.3419, -0.449, 1.791, -0.4152, 1.792, -0.3963, 1.831, -0.4106, 1.843, -0.07514, -0.782, -0.02265, -0.8449, -0.009579, -0.799, -0.06331, -0.7299, -0.07514, -0.782, -0.06331, -0.7299, -0.1202, -0.6698, -0.1349, -0.722, -0.449, 1.791, -0.473, 1.716, -0.4327, 1.721, -0.4152, 1.792, 0.4784, 1.582, 0.4462, 1.572, 0.4563, 1.47, 0.4848, 1.485, 1.284, -0.8163, 1.358, -0.7481, 1.321, -0.7062, 1.253, -0.7568, 1.284, -0.8163, 1.253, -0.7568, 1.177, -0.7812, 1.196, -0.8563, 0.4784, 1.582, 0.4826, 1.685, 0.4458, 1.681, 0.4462, 1.572, -0.2237, 1.643, -0.2231, 1.551, -0.1621, 1.54, -0.1644, 1.627, -0.2237, 1.643, -0.1644, 1.627, -0.1707, 1.718, -0.2272, 1.737, -0.2237, 1.643, -0.2272, 1.737, -0.2927, 1.748, -0.2949, 1.651, -0.2237, 1.643, -0.2949, 1.651, -0.296, 1.553, -0.2231, 1.551, 0.04487, 1.629, 0.05087, 1.552, 0.1547, 1.567, 0.1472, 1.637, 0.04487, 1.629, 0.1472, 1.637, 0.1445, 1.709, 0.04196, 1.707, 0.04487, 1.629, 0.04196, 1.707, -0.04804, 1.706, -0.04532, 1.62, 0.04487, 1.629, -0.04532, 1.62, -0.04321, 1.537, 0.05087, 1.552, 0.2428, 1.639, 0.2467, 1.568, 0.3165, 1.557, 0.3174, 1.633, 0.2428, 1.639, 0.3174, 1.633, 0.3215, 1.706, 0.2434, 1.709, 0.2428, 1.639, 0.2434, 1.709, 0.1445, 1.709, 0.1472, 1.637, 0.2428, 1.639, 0.1472, 1.637, 0.1547, 1.567, 0.2467, 1.568, 0.3643, 1.621, 0.3623, 1.538, 0.3951, 1.511, 0.3937, 1.602, 0.3643, 1.621, 0.3937, 1.602, 0.3951, 1.693, 0.3682, 1.7, 0.3643, 1.621, 0.3682, 1.7, 0.3215, 1.706, 0.3174, 1.633, 0.3643, 1.621, 0.3174, 1.633, 0.3165, 1.557, 0.3623, 1.538, 0.3031, -0.129, 0.3468, -0.1208, 0.35, -0.03102, 0.3028, -0.03593, 0.3031, -0.129, 0.3028, -0.03593, 0.2531, -0.04325, 0.2579, -0.135, 0.3031, -0.129, 0.2579, -0.135, 0.2594, -0.2213, 0.3031, -0.2178, 0.3031, -0.129, 0.3031, -0.2178, 0.3447, -0.2077, 0.3468, -0.1208, 0.5474, -0.1072, 0.6316, -0.115, 0.6335, -0.05792, 0.5699, -0.03266, 0.5474, -0.1072, 0.5699, -0.03266, 0.4753, -0.02584, 0.464, -0.1075, 0.5474, -0.1072, 0.464, -0.1075, 0.4597, -0.1903, 0.5407, -0.1895, 0.5474, -0.1072, 0.5407, -0.1895, 0.629, -0.1938, 0.6316, -0.115, 0.7131, -0.1208, 0.7833, -0.1339, 0.7811, -0.05431, 0.697, -0.04387, 0.7131, -0.1208, 0.697, -0.04387, 0.6335, -0.05792, 0.6316, -0.115, 0.7131, -0.1208, 0.6316, -0.115, 0.629, -0.1938, 0.7137, -0.2007, 0.7131, -0.1208, 0.7137, -0.2007, 0.779, -0.2106, 0.7833, -0.1339, 0.8227, -0.1453, 0.842, -0.1519, 0.8536, -0.07536, 0.8303, -0.06739, 0.8227, -0.1453, 0.8303, -0.06739, 0.7811, -0.05431, 0.7833, -0.1339, 0.8227, -0.1453, 0.7833, -0.1339, 0.779, -0.2106, 0.8144, -0.2189, 0.8227, -0.1453, 0.8144, -0.2189, 0.8316, -0.2241, 0.842, -0.1519, 1.076, -0.33, 1.098, -0.3619, 1.139, -0.3057, 1.114, -0.2702, 1.076, -0.33, 1.114, -0.2702, 1.087, -0.2358, 1.053, -0.2997, 1.076, -0.33, 1.053, -0.2997, 1.022, -0.3526, 1.041, -0.3798, 1.076, -0.33, 1.041, -0.3798, 1.059, -0.4085, 1.098, -0.3619, 1.116, -0.3917, 1.138, -0.4344, 1.184, -0.3819, 1.159, -0.3374, 1.116, -0.3917, 1.159, -0.3374, 1.139, -0.3057, 1.098, -0.3619, 1.116, -0.3917, 1.098, -0.3619, 1.059, -0.4085, 1.074, -0.4367, 1.116, -0.3917, 1.074, -0.4367, 1.093, -0.4782, 1.138, -0.4344, 1.17, -0.5088, 1.202, -0.6013, 1.261, -0.5559, 1.222, -0.4592, 1.17, -0.5088, 1.222, -0.4592, 1.184, -0.3819, 1.138, -0.4344, 1.17, -0.5088, 1.138, -0.4344, 1.093, -0.4782, 1.12, -0.549, 1.17, -0.5088, 1.12, -0.549, 1.145, -0.6346, 1.202, -0.6013, 1.227, -0.686, 1.253, -0.7568, 1.321, -0.7062, 1.291, -0.6424, 1.227, -0.686, 1.291, -0.6424, 1.261, -0.5559, 1.202, -0.6013, 1.227, -0.686, 1.202, -0.6013, 1.145, -0.6346, 1.162, -0.7106, 1.227, -0.686, 1.162, -0.7106, 1.177, -0.7812, 1.253, -0.7568, 0.04778, -0.3648, 0.03167, -0.3938, 0.06654, -0.4339, 0.07738, -0.4004, 0.04778, -0.3648, 0.07738, -0.4004, 0.09279, -0.3753, 0.06533, -0.3419, 0.04778, -0.3648, 0.06533, -0.3419, 0.04104, -0.3003, 0.01891, -0.3286, 0.04778, -0.3648, 0.01891, -0.3286, -0.003033, -0.361, 0.03167, -0.3938, 0.01741, -0.4346, 0.006753, -0.4882, 0.06004, -0.5362, 0.06222, -0.4791, 0.01741, -0.4346, 0.06222, -0.4791, 0.06654, -0.4339, 0.03167, -0.3938, 0.01741, -0.4346, 0.03167, -0.3938, -0.003033, -0.361, -0.02452, -0.4012, 0.01741, -0.4346, -0.02452, -0.4012, -0.04455, -0.4531, 0.006753, -0.4882, -0.003447, -0.5457, -0.01812, -0.605, 0.03734, -0.6663, 0.05281, -0.5989, -0.003447, -0.5457, 0.05281, -0.5989, 0.06004, -0.5362, 0.006753, -0.4882, -0.003447, -0.5457, 0.006753, -0.4882, -0.04455, -0.4531, -0.06137, -0.5081, -0.003447, -0.5457, -0.06137, -0.5081, -0.07816, -0.5617, -0.01812, -0.605, -0.0406, -0.6691, -0.06331, -0.7299, -0.009579, -0.799, 0.01391, -0.7364, -0.0406, -0.6691, 0.01391, -0.7364, 0.03734, -0.6663, -0.01812, -0.605, -0.0406, -0.6691, -0.01812, -0.605, -0.07816, -0.5617, -0.09892, -0.616, -0.0406, -0.6691, -0.09892, -0.616, -0.1202, -0.6698, -0.06331, -0.7299, 0.1251, -0.293, 0.1017, -0.3079, 0.1274, -0.3436, 0.1465, -0.3312, 0.1251, -0.293, 0.1465, -0.3312, 0.1648, -0.3206, 0.1582, -0.2827, 0.1251, -0.293, 0.1582, -0.2827, 0.1543, -0.2218, 0.1131, -0.237, 0.1251, -0.293, 0.1131, -0.237, 0.08385, -0.2575, 0.1017, -0.3079, 0.9407, -0.1985, 0.9922, -0.236, 1.017, -0.167, 0.9607, -0.126, 0.9407, -0.1985, 0.9607, -0.126, 0.906, -0.09655, 0.8903, -0.1714, 0.9407, -0.1985, 0.8903, -0.1714, 0.8766, -0.2406, 0.9228, -0.2646, 0.9407, -0.1985, 0.9228, -0.2646, 0.9694, -0.298, 0.9922, -0.236, 0.2052, -0.14, 0.2579, -0.135, 0.2531, -0.04325, 0.1968, -0.0558, 0.2052, -0.14, 0.1968, -0.0558, 0.1389, -0.07387, 0.1505, -0.1497, 0.2052, -0.14, 0.1505, -0.1497, 0.1543, -0.2218, 0.2068, -0.2184, 0.2052, -0.14, 0.2068, -0.2184, 0.2594, -0.2213, 0.2579, -0.135, -0.3755, 1.643, -0.3786, 1.542, -0.296, 1.553, -0.2949, 1.651, -0.3755, 1.643, -0.2949, 1.651, -0.2927, 1.748, -0.3673, 1.737, -0.3755, 1.643, -0.3673, 1.737, -0.4327, 1.721, -0.4444, 1.63, -0.3755, 1.643, -0.4444, 1.63, -0.4463, 1.527, -0.3786, 1.542, 0.8593, -0.1583, 0.8903, -0.1714, 0.906, -0.09655, 0.8726, -0.08249, 0.8593, -0.1583, 0.8726, -0.08249, 0.8536, -0.07536, 0.842, -0.1519, 0.8593, -0.1583, 0.842, -0.1519, 0.8316, -0.2241, 0.8478, -0.2294, 0.8593, -0.1583, 0.8478, -0.2294, 0.8766, -0.2406, 0.8903, -0.1714, 0.419, 1.582, 0.4264, 1.483, 0.4563, 1.47, 0.4462, 1.572, 0.419, 1.582, 0.4462, 1.572, 0.4458, 1.681, 0.418, 1.685, 0.419, 1.582, 0.418, 1.685, 0.3951, 1.693, 0.3937, 1.602, 0.419, 1.582, 0.3937, 1.602, 0.3951, 1.511, 0.4264, 1.483, 0.8987, -0.4432, 0.9103, -0.4692, 0.9532, -0.4365, 0.9382, -0.4136, 0.8987, -0.4432, 0.9382, -0.4136, 0.9192, -0.3927, 0.8869, -0.4208, 0.8987, -0.4432, 0.8869, -0.4208, 0.8533, -0.4355, 0.8577, -0.4605, 0.8987, -0.4432, 0.8577, -0.4605, 0.8641, -0.4907, 0.9103, -0.4692, 0.4532, 1.863, 0.4293, 1.834, 0.4487, 1.824, 0.476, 1.837, 1.023, -0.9126, 1.058, -0.8853, 1.063, -0.8126, 1.031, -0.848, 1.023, -0.9126, 1.031, -0.848, 0.9934, -0.8945, 0.9886, -0.9477, 0.4532, 1.863, 0.4223, 1.872, 0.4055, 1.838, 0.4293, 1.834, 0.4201, 1.775, 0.418, 1.685, 0.4458, 1.681, 0.447, 1.772, 0.4201, 1.775, 0.447, 1.772, 0.4487, 1.824, 0.4293, 1.834, 0.4201, 1.775, 0.4293, 1.834, 0.4055, 1.838, 0.3976, 1.777, 0.4201, 1.775, 0.3976, 1.777, 0.3951, 1.693, 0.418, 1.685, 0.8409, -0.2943, 0.8667, -0.3011, 0.8766, -0.2406, 0.8478, -0.2294, 0.8409, -0.2943, 0.8478, -0.2294, 0.8316, -0.2241, 0.825, -0.2912, 0.8409, -0.2943, 0.825, -0.2912, 0.8278, -0.3507, 0.8457, -0.3479, 0.8409, -0.2943, 0.8457, -0.3479, 0.8638, -0.3413, 0.8667, -0.3011, 0.866, -0.39, 0.8869, -0.4208, 0.9192, -0.3927, 0.8893, -0.3663, 0.866, -0.39, 0.8893, -0.3663, 0.8638, -0.3413, 0.8457, -0.3479, 0.866, -0.39, 0.8457, -0.3479, 0.8278, -0.3507, 0.8409, -0.4002, 0.866, -0.39, 0.8409, -0.4002, 0.8533, -0.4355, 0.8869, -0.4208, 1.031, -0.7918, 1.031, -0.848, 1.063, -0.8126, 1.063, -0.752, 1.031, -0.7918, 1.063, -0.752, 1.054, -0.6917, 1.019, -0.7384, 1.031, -0.7918, 1.019, -0.7384, 0.9761, -0.7969, 0.9911, -0.8453, 1.031, -0.7918, 0.9911, -0.8453, 0.9934, -0.8945, 1.031, -0.848, 0.9955, -0.6812, 1.019, -0.7384, 1.054, -0.6917, 1.036, -0.6234, 0.9955, -0.6812, 1.036, -0.6234, 1.016, -0.5626, 0.9739, -0.626, 0.9955, -0.6812, 0.9739, -0.626, 0.9232, -0.6869, 0.9477, -0.7427, 0.9955, -0.6812, 0.9477, -0.7427, 0.9761, -0.7969, 1.019, -0.7384, 0.9616, -0.579, 0.9739, -0.626, 1.016, -0.5626, 1.003, -0.521, 0.9616, -0.579, 1.003, -0.521, 0.9898, -0.491, 0.9497, -0.539, 0.9616, -0.579, 0.9497, -0.539, 0.9009, -0.5822, 0.9115, -0.6331, 0.9616, -0.579, 0.9115, -0.6331, 0.9232, -0.6869, 0.9739, -0.626, 0.9299, -0.5019, 0.9497, -0.539, 0.9898, -0.491, 0.9719, -0.463, 0.9299, -0.5019, 0.9719, -0.463, 0.9532, -0.4365, 0.9103, -0.4692, 0.9299, -0.5019, 0.9103, -0.4692, 0.8641, -0.4907, 0.8816, -0.5331, 0.9299, -0.5019, 0.8816, -0.5331, 0.9009, -0.5822, 0.9497, -0.539, 0.1448, 0.2167, 0.157, 0.126, 0.231, 0.1511, 0.2217, 0.2453, 0.1448, 0.2167, 0.2217, 0.2453, 0.2116, 0.3155, 0.138, 0.2829, 0.1448, 0.2167, 0.138, 0.2829, 0.08062, 0.2477, 0.07123, 0.186, 0.1448, 0.2167, 0.07123, 0.186, 0.08441, 0.09523, 0.157, 0.126, 1.031, 0.1412, 1.008, 0.04315, 1.078, -0.007927, 1.108, 0.09129, 1.034, 0.2028, 1.11, 0.2628, 1.056, 0.3326, 1.004, 0.2841, 1.034, 0.2028, 1.004, 0.2841, 0.9585, 0.2451, 0.9563, 0.1732, 1.031, 0.1412, 0.9563, 0.1732, 0.9401, 0.07557, 1.008, 0.04315, 0.1191, 0.3154, 0.1959, 0.3535, 0.1748, 0.3826, 0.09352, 0.3405, 0.1191, 0.3154, 0.09352, 0.3405, 0.01714, 0.2803, 0.05115, 0.26, 0.1191, 0.3154, 0.05115, 0.26, 0.08062, 0.2477, 0.138, 0.2829, 0.1191, 0.3154, 0.138, 0.2829, 0.2116, 0.3155, 0.1959, 0.3535, 0.05871, -0.01731, 0.02851, 0.07071, -0.01473, 0.04838, 0.01584, -0.04049, 0.05871, -0.01731, 0.01584, -0.04049, 0.04384, -0.1211, 0.08585, -0.09638, 0.05871, -0.01731, 0.08585, -0.09638, 0.1389, -0.07387, 0.1134, 0.007009, 0.05871, -0.01731, 0.1134, 0.007009, 0.08441, 0.09523, 0.02851, 0.07071, -0.3023, -0.4829, -0.3639, -0.4158, -0.393, -0.4508, -0.3276, -0.5182, -0.3023, -0.4829, -0.3276, -0.5182, -0.2575, -0.5775, -0.2361, -0.5385, -0.3023, -0.4829, -0.2361, -0.5385, -0.2128, -0.4909, -0.2769, -0.4361, -0.3023, -0.4829, -0.2769, -0.4361, -0.3371, -0.3688, -0.3639, -0.4158, -0.2435, -0.3725, -0.3014, -0.3035, -0.3371, -0.3688, -0.2769, -0.4361, -0.2435, -0.3725, -0.2769, -0.4361, -0.2128, -0.4909, -0.1839, -0.4308, -0.2435, -0.3725, -0.1839, -0.4308, -0.1504, -0.3647, -0.2041, -0.3014, -0.2435, -0.3725, -0.2041, -0.3014, -0.2586, -0.2296, -0.3014, -0.3035, -0.1644, -0.2354, -0.214, -0.1599, -0.2586, -0.2296, -0.2041, -0.3014, -0.1644, -0.2354, -0.2041, -0.3014, -0.1504, -0.3647, -0.116, -0.3036, -0.1644, -0.2354, -0.116, -0.3036, -0.08477, -0.2547, -0.1279, -0.1819, -0.1644, -0.2354, -0.1279, -0.1819, -0.1718, -0.1005, -0.214, -0.1599, -0.09132, -0.1366, -0.1317, -0.04927, -0.1718, -0.1005, -0.1279, -0.1819, -0.09132, -0.1366, -0.1279, -0.1819, -0.08477, -0.2547, -0.05244, -0.2118, -0.09132, -0.1366, -0.05244, -0.2118, -0.01934, -0.1756, -0.05327, -0.09902, -0.09132, -0.1366, -0.05327, -0.09902, -0.0909, -0.007486, -0.1317, -0.04927, 0.00691, 0.9483, 0.1135, 0.9881, 0.109, 1.033, 0.002698, 0.9948, 0.00691, 0.9483, 0.002698, 0.9948, -0.08762, 0.9627, -0.08812, 0.9137, 0.00691, 0.9483, -0.08812, 0.9137, -0.08745, 0.8513, 0.01173, 0.8881, 0.00691, 0.9483, 0.01173, 0.8881, 0.1197, 0.9281, 0.1135, 0.9881, 0.0173, 0.8054, 0.1283, 0.8442, 0.1197, 0.9281, 0.01173, 0.8881, 0.0173, 0.8054, 0.01173, 0.8881, -0.08745, 0.8513, -0.08855, 0.7662, 0.0173, 0.8054, -0.08855, 0.7662, -0.09066, 0.6694, 0.021, 0.713, 0.0173, 0.8054, 0.021, 0.713, 0.1345, 0.7518, 0.1283, 0.8442, 0.02069, 0.6241, 0.134, 0.6655, 0.1345, 0.7518, 0.021, 0.713, 0.02069, 0.6241, 0.021, 0.713, -0.09066, 0.6694, -0.09155, 0.5744, 0.02069, 0.6241, -0.09155, 0.5744, -0.08621, 0.4864, 0.021, 0.5411, 0.02069, 0.6241, 0.021, 0.5411, 0.1303, 0.5858, 0.134, 0.6655, 0.02744, 0.4667, 0.1291, 0.5135, 0.1303, 0.5858, 0.021, 0.5411, 0.02744, 0.4667, 0.021, 0.5411, -0.08621, 0.4864, -0.07103, 0.4093, 0.02744, 0.4667, -0.07103, 0.4093, -0.04659, 0.3496, 0.04283, 0.4076, 0.02744, 0.4667, 0.04283, 0.4076, 0.1358, 0.4547, 0.1291, 0.5135, 1.467, -0.4351, 1.404, -0.4958, 1.425, -0.5393, 1.49, -0.4854, 1.213, 0.9451, 1.192, 0.9976, 1.13, 0.9868, 1.152, 0.9337, 1.213, 0.9451, 1.152, 0.9337, 1.166, 0.8623, 1.23, 0.8652, 1.467, -0.4351, 1.437, -0.3641, 1.376, -0.4265, 1.404, -0.4958, 1.391, -0.2651, 1.331, -0.3324, 1.376, -0.4265, 1.437, -0.3641, 1.242, 0.7463, 1.23, 0.8652, 1.166, 0.8623, 1.171, 0.7612, 1.242, 0.7463, 1.171, 0.7612, 1.169, 0.6602, 1.243, 0.6265, 1.391, -0.2651, 1.338, -0.1725, 1.282, -0.2484, 1.331, -0.3324, 1.299, -0.114, 1.248, -0.1976, 1.282, -0.2484, 1.338, -0.1725, 1.236, 0.5455, 1.243, 0.6265, 1.169, 0.6602, 1.164, 0.5872, 1.236, 0.5455, 1.164, 0.5872, 1.154, 0.531, 1.225, 0.4886, 1.299, -0.114, 1.268, -0.07352, 1.222, -0.1614, 1.248, -0.1976, 1.234, -0.03059, 1.192, -0.1232, 1.222, -0.1614, 1.268, -0.07352, 1.207, 0.4297, 1.225, 0.4886, 1.154, 0.531, 1.133, 0.474, 1.207, 0.4297, 1.133, 0.474, 1.108, 0.4197, 1.183, 0.371, 1.234, -0.03059, 1.197, 0.01075, 1.16, -0.08739, 1.192, -0.1232, 0.9052, 0.556, 0.9808, 0.5435, 1.0, 0.6186, 0.9222, 0.6346, 0.9052, 0.556, 0.9222, 0.6346, 0.838, 0.6409, 0.8239, 0.563, 0.9052, 0.556, 0.8239, 0.563, 0.8152, 0.4922, 0.891, 0.4863, 0.9052, 0.556, 0.891, 0.4863, 0.9601, 0.4786, 0.9808, 0.5435, 0.7269, 0.5743, 0.8239, 0.563, 0.838, 0.6409, 0.7363, 0.6522, 0.7269, 0.5743, 0.7363, 0.6522, 0.618, 0.663, 0.6142, 0.5859, 0.7269, 0.5743, 0.6142, 0.5859, 0.6156, 0.5174, 0.7234, 0.504, 0.7269, 0.5743, 0.7234, 0.504, 0.8152, 0.4922, 0.8239, 0.563, 0.4965, 0.5885, 0.6142, 0.5859, 0.618, 0.663, 0.4964, 0.665, 0.4965, 0.5885, 0.4964, 0.665, 0.392, 0.6569, 0.3936, 0.5809, 0.4965, 0.5885, 0.3936, 0.5809, 0.4007, 0.5164, 0.5019, 0.5218, 0.4965, 0.5885, 0.5019, 0.5218, 0.6156, 0.5174, 0.6142, 0.5859, 0.2042, 0.5403, 0.2611, 0.5566, 0.2626, 0.6291, 0.2074, 0.6117, 0.2042, 0.5403, 0.2074, 0.6117, 0.1303, 0.5858, 0.1291, 0.5135, 0.2042, 0.5403, 0.1291, 0.5135, 0.1358, 0.4547, 0.2079, 0.4812, 0.2042, 0.5403, 0.2079, 0.4812, 0.2657, 0.4963, 0.2611, 0.5566, 0.9301, 0.7095, 1.005, 0.6909, 1.008, 0.7644, 0.9376, 0.7864, 0.9301, 0.7095, 0.9376, 0.7864, 0.8594, 0.7996, 0.8488, 0.7175, 0.9301, 0.7095, 0.8488, 0.7175, 0.838, 0.6409, 0.9222, 0.6346, 0.9301, 0.7095, 0.9222, 0.6346, 1.0, 0.6186, 1.005, 0.6909, 0.7462, 0.7307, 0.8488, 0.7175, 0.8594, 0.7996, 0.7572, 0.8125, 0.7462, 0.7307, 0.7572, 0.8125, 0.6365, 0.8251, 0.6257, 0.7432, 0.7462, 0.7307, 0.6257, 0.7432, 0.618, 0.663, 0.7363, 0.6522, 0.7462, 0.7307, 0.7363, 0.6522, 0.838, 0.6409, 0.8488, 0.7175, 0.5016, 0.749, 0.6257, 0.7432, 0.6365, 0.8251, 0.5111, 0.8357, 0.5016, 0.749, 0.5111, 0.8357, 0.4031, 0.8374, 0.3957, 0.7451, 0.5016, 0.749, 0.3957, 0.7451, 0.392, 0.6569, 0.4964, 0.665, 0.5016, 0.749, 0.4964, 0.665, 0.618, 0.663, 0.6257, 0.7432, 0.2121, 0.6914, 0.2671, 0.7124, 0.2714, 0.8037, 0.214, 0.7792, 0.2121, 0.6914, 0.214, 0.7792, 0.1345, 0.7518, 0.134, 0.6655, 0.2121, 0.6914, 0.134, 0.6655, 0.1303, 0.5858, 0.2074, 0.6117, 0.2121, 0.6914, 0.2074, 0.6117, 0.2626, 0.6291, 0.2671, 0.7124, 0.9554, 0.8716, 1.025, 0.8442, 1.042, 0.9208, 0.975, 0.9502, 0.9554, 0.8716, 0.975, 0.9502, 0.8921, 0.9672, 0.8756, 0.8878, 0.9554, 0.8716, 0.8756, 0.8878, 0.8594, 0.7996, 0.9376, 0.7864, 0.9554, 0.8716, 0.9376, 0.7864, 1.008, 0.7644, 1.025, 0.8442, 0.7704, 0.8961, 0.8756, 0.8878, 0.8921, 0.9672, 0.7825, 0.972, 0.7704, 0.8961, 0.7825, 0.972, 0.6599, 0.9766, 0.6492, 0.9053, 0.7704, 0.8961, 0.6492, 0.9053, 0.6365, 0.8251, 0.7572, 0.8125, 0.7704, 0.8961, 0.7572, 0.8125, 0.8594, 0.7996, 0.8756, 0.8878, 0.5239, 0.918, 0.6492, 0.9053, 0.6599, 0.9766, 0.5353, 0.9893, 0.5239, 0.918, 0.5353, 0.9893, 0.4221, 0.9958, 0.413, 0.9228, 0.5239, 0.918, 0.413, 0.9228, 0.4031, 0.8374, 0.5111, 0.8357, 0.5239, 0.918, 0.5111, 0.8357, 0.6365, 0.8251, 0.6492, 0.9053, 0.2105, 0.8723, 0.2725, 0.8955, 0.2715, 0.9751, 0.2044, 0.9557, 0.2105, 0.8723, 0.2044, 0.9557, 0.1197, 0.9281, 0.1283, 0.8442, 0.2105, 0.8723, 0.1283, 0.8442, 0.1345, 0.7518, 0.214, 0.7792, 0.2105, 0.8723, 0.214, 0.7792, 0.2714, 0.8037, 0.2725, 0.8955, 0.9822, 1.007, 1.045, 0.9799, 1.033, 1.031, 0.9775, 1.055, 0.9822, 1.007, 0.9775, 1.055, 0.9015, 1.074, 0.9005, 1.026, 0.9822, 1.007, 0.9005, 1.026, 0.8921, 0.9672, 0.975, 0.9502, 0.9822, 1.007, 0.975, 0.9502, 1.042, 0.9208, 1.045, 0.9799, 0.7898, 1.032, 0.9005, 1.026, 0.9015, 1.074, 0.7934, 1.083, 0.7898, 1.032, 0.7934, 1.083, 0.6684, 1.087, 0.6657, 1.035, 0.7898, 1.032, 0.6657, 1.035, 0.6599, 0.9766, 0.7825, 0.972, 0.7898, 1.032, 0.7825, 0.972, 0.8921, 0.9672, 0.9005, 1.026, 0.5407, 1.045, 0.6657, 1.035, 0.6684, 1.087, 0.5419, 1.094, 0.5407, 1.045, 0.5419, 1.094, 0.4269, 1.096, 0.4267, 1.052, 0.5407, 1.045, 0.4267, 1.052, 0.4221, 0.9958, 0.5353, 0.9893, 0.5407, 1.045, 0.5353, 0.9893, 0.6599, 0.9766, 0.6657, 1.035, 0.1997, 1.015, 0.2698, 1.033, 0.2679, 1.078, 0.1963, 1.06, 0.1997, 1.015, 0.1963, 1.06, 0.109, 1.033, 0.1135, 0.9881, 0.1997, 1.015, 0.1135, 0.9881, 0.1197, 0.9281, 0.2044, 0.9557, 0.1997, 1.015, 0.2044, 0.9557, 0.2715, 0.9751, 0.2698, 1.033, 0.8862, 0.3428, 0.9274, 0.3432, 0.9466, 0.3959, 0.8939, 0.3977, 0.8862, 0.3428, 0.8939, 0.3977, 0.8265, 0.3927, 0.8277, 0.3382, 0.8862, 0.3428, 0.8277, 0.3382, 0.8238, 0.2725, 0.8734, 0.2715, 0.8862, 0.3428, 0.8734, 0.2715, 0.9032, 0.2711, 0.9274, 0.3432, 0.7427, 0.3433, 0.8277, 0.3382, 0.8265, 0.3927, 0.737, 0.3968, 0.7427, 0.3433, 0.737, 0.3968, 0.6325, 0.4076, 0.6414, 0.3554, 0.7427, 0.3433, 0.6414, 0.3554, 0.6465, 0.2977, 0.7439, 0.2826, 0.7427, 0.3433, 0.7439, 0.2826, 0.8238, 0.2725, 0.8277, 0.3382, 0.5382, 0.3663, 0.6414, 0.3554, 0.6325, 0.4076, 0.525, 0.4148, 0.5382, 0.3663, 0.525, 0.4148, 0.4292, 0.416, 0.4461, 0.372, 0.5382, 0.3663, 0.4461, 0.372, 0.4587, 0.3167, 0.5476, 0.3094, 0.5382, 0.3663, 0.5476, 0.3094, 0.6465, 0.2977, 0.6414, 0.3554, 0.2589, 0.369, 0.3142, 0.3722, 0.2963, 0.4101, 0.2404, 0.4025, 0.2589, 0.369, 0.2404, 0.4025, 0.1748, 0.3826, 0.1959, 0.3535, 0.2589, 0.369, 0.1959, 0.3535, 0.2116, 0.3155, 0.274, 0.3266, 0.2589, 0.369, 0.274, 0.3266, 0.3291, 0.3242, 0.3142, 0.3722, 0.8631, 0.1882, 0.8515, 0.09967, 0.8773, 0.09429, 0.8882, 0.1861, 0.8631, 0.1882, 0.8882, 0.1861, 0.9032, 0.2711, 0.8734, 0.2715, 0.8631, 0.1882, 0.8734, 0.2715, 0.8238, 0.2725, 0.8163, 0.1944, 0.8631, 0.1882, 0.8163, 0.1944, 0.7989, 0.1108, 0.8515, 0.09967, 0.7366, 0.2095, 0.7097, 0.1326, 0.7989, 0.1108, 0.8163, 0.1944, 0.7366, 0.2095, 0.8163, 0.1944, 0.8238, 0.2725, 0.7439, 0.2826, 0.7366, 0.2095, 0.7439, 0.2826, 0.6465, 0.2977, 0.6461, 0.2289, 0.7366, 0.2095, 0.6461, 0.2289, 0.6436, 0.169, 0.7097, 0.1326, 0.5541, 0.2341, 0.5739, 0.1494, 0.6436, 0.169, 0.6461, 0.2289, 0.5541, 0.2341, 0.6461, 0.2289, 0.6465, 0.2977, 0.5476, 0.3094, 0.5541, 0.2341, 0.5476, 0.3094, 0.4587, 0.3167, 0.4652, 0.2382, 0.5541, 0.2341, 0.4652, 0.2382, 0.475, 0.1477, 0.5739, 0.1494, 0.2848, 0.2541, 0.2924, 0.1593, 0.3451, 0.1559, 0.339, 0.2491, 0.2848, 0.2541, 0.339, 0.2491, 0.3291, 0.3242, 0.274, 0.3266, 0.2848, 0.2541, 0.274, 0.3266, 0.2116, 0.3155, 0.2217, 0.2453, 0.2848, 0.2541, 0.2217, 0.2453, 0.231, 0.1511, 0.2924, 0.1593, 0.3623, 1.277, 0.3951, 1.266, 0.4019, 1.341, 0.3661, 1.355, 0.3623, 1.277, 0.3661, 1.355, 0.3251, 1.371, 0.321, 1.288, 0.3623, 1.277, 0.321, 1.288, 0.3166, 1.222, 0.3621, 1.219, 0.3623, 1.277, 0.3621, 1.219, 0.394, 1.21, 0.3951, 1.266, 0.2538, 1.296, 0.321, 1.288, 0.3251, 1.371, 0.2614, 1.391, 0.2538, 1.296, 0.2614, 1.391, 0.1705, 1.398, 0.1611, 1.297, 0.2538, 1.296, 0.1611, 1.297, 0.1461, 1.207, 0.2428, 1.216, 0.2538, 1.296, 0.2428, 1.216, 0.3166, 1.222, 0.321, 1.288, 0.04954, 1.283, 0.1611, 1.297, 0.1705, 1.398, 0.05188, 1.379, 0.04954, 1.283, 0.05188, 1.379, -0.09172, 1.346, -0.05611, 1.266, 0.04954, 1.283, -0.05611, 1.266, -0.1036, 1.197, 0.0338, 1.2, 0.04954, 1.283, 0.0338, 1.2, 0.1461, 1.207, 0.1611, 1.297, -0.2402, 1.145, -0.1823, 1.144, -0.183, 1.168, -0.2397, 1.169, -0.2402, 1.145, -0.2397, 1.169, -0.3084, 1.172, -0.3107, 1.149, 0.1932, 1.102, 0.1049, 1.075, 0.109, 1.033, 0.1963, 1.06, 0.1932, 1.102, 0.1963, 1.06, 0.2679, 1.078, 0.2661, 1.119, 0.03571, 1.146, 0.1398, 1.144, 0.1461, 1.207, 0.0338, 1.2, 0.03571, 1.146, 0.0338, 1.2, -0.1036, 1.197, -0.06242, 1.153, 0.5412, 1.144, 0.4168, 1.139, 0.4269, 1.096, 0.5419, 1.094, 0.5412, 1.144, 0.5419, 1.094, 0.6684, 1.087, 0.672, 1.143, 0.2391, 1.158, 0.3198, 1.173, 0.3166, 1.222, 0.2428, 1.216, 0.2391, 1.158, 0.2428, 1.216, 0.1461, 1.207, 0.1398, 1.144, 0.7974, 1.139, 0.672, 1.143, 0.6684, 1.087, 0.7934, 1.083, 0.7974, 1.139, 0.7934, 1.083, 0.9015, 1.074, 0.9003, 1.126, 0.3727, 1.177, 0.4102, 1.174, 0.394, 1.21, 0.3621, 1.219, 0.3727, 1.177, 0.3621, 1.219, 0.3166, 1.222, 0.3198, 1.173, 0.9668, 1.105, 0.9003, 1.126, 0.9015, 1.074, 0.9775, 1.055, 0.9668, 1.105, 0.9775, 1.055, 1.033, 1.031, 1.013, 1.082, 0.5109, 1.251, 0.5226, 1.328, 0.4909, 1.321, 0.4778, 1.252, 0.5109, 1.251, 0.4778, 1.252, 0.4601, 1.207, 0.4823, 1.195, 1.166, 1.042, 1.105, 1.037, 1.13, 0.9868, 1.192, 0.9976, 1.515, -0.532, 1.49, -0.4854, 1.425, -0.5393, 1.45, -0.5722, -0.3897, 1.159, -0.3107, 1.149, -0.3084, 1.172, -0.3731, 1.178, -0.3897, 1.159, -0.3731, 1.178, -0.3906, 1.192, -0.4478, 1.192, 0.001484, 1.038, -0.0752, 1.013, -0.08762, 0.9627, 0.002698, 0.9948, 0.001484, 1.038, 0.002698, 0.9948, 0.109, 1.033, 0.1049, 1.075, -0.4793, 1.424, -0.4624, 1.322, -0.3573, 1.311, -0.4261, 1.418, -0.4793, 1.424, -0.4261, 1.418, -0.4463, 1.527, -0.4865, 1.529, -0.3602, -0.5551, -0.2796, -0.6153, -0.2575, -0.5775, -0.3276, -0.5182, -0.3602, -0.5551, -0.3276, -0.5182, -0.393, -0.4508, -0.4409, -0.4979, 0.2214, 0.4375, 0.2786, 0.4493, 0.2657, 0.4963, 0.2079, 0.4812, 0.2214, 0.4375, 0.2079, 0.4812, 0.1358, 0.4547, 0.1526, 0.4135, 0.2214, 0.4375, 0.1526, 0.4135, 0.1748, 0.3826, 0.2404, 0.4025, 0.2214, 0.4375, 0.2404, 0.4025, 0.2963, 0.4101, 0.2786, 0.4493, 0.512, 0.4655, 0.6227, 0.4602, 0.6156, 0.5174, 0.5019, 0.5218, 0.512, 0.4655, 0.5019, 0.5218, 0.4007, 0.5164, 0.4131, 0.4626, 0.512, 0.4655, 0.4131, 0.4626, 0.4292, 0.416, 0.525, 0.4148, 0.512, 0.4655, 0.525, 0.4148, 0.6325, 0.4076, 0.6227, 0.4602, 0.7285, 0.4479, 0.8192, 0.4397, 0.8152, 0.4922, 0.7234, 0.504, 0.7285, 0.4479, 0.7234, 0.504, 0.6156, 0.5174, 0.6227, 0.4602, 0.7285, 0.4479, 0.6227, 0.4602, 0.6325, 0.4076, 0.737, 0.3968, 0.7285, 0.4479, 0.737, 0.3968, 0.8265, 0.3927, 0.8192, 0.4397, 0.8911, 0.4385, 0.9524, 0.4333, 0.9601, 0.4786, 0.891, 0.4863, 0.8911, 0.4385, 0.891, 0.4863, 0.8152, 0.4922, 0.8192, 0.4397, 0.8911, 0.4385, 0.8192, 0.4397, 0.8265, 0.3927, 0.8939, 0.3977, 0.8911, 0.4385, 0.8939, 0.3977, 0.9466, 0.3959, 0.9524, 0.4333, -0.01916, -0.06684, -0.05255, 0.0239, -0.0909, -0.007486, -0.05327, -0.09902, -0.01916, -0.06684, -0.05327, -0.09902, -0.01934, -0.1756, 0.01116, -0.1461, -0.01916, -0.06684, 0.01116, -0.1461, 0.04384, -0.1211, 0.01584, -0.04049, -0.01916, -0.06684, 0.01584, -0.04049, -0.01473, 0.04838, -0.05255, 0.0239, 0.06625, 0.3682, 0.1526, 0.4135, 0.1358, 0.4547, 0.04283, 0.4076, 0.06625, 0.3682, 0.04283, 0.4076, -0.04659, 0.3496, -0.01639, 0.3088, 0.06625, 0.3682, -0.01639, 0.3088, 0.01714, 0.2803, 0.09352, 0.3405, 0.06625, 0.3682, 0.09352, 0.3405, 0.1748, 0.3826, 0.1526, 0.4135, 1.158, 0.04704, 1.126, -0.05282, 1.16, -0.08739, 1.197, 0.01075, 1.156, 0.3186, 1.183, 0.371, 1.108, 0.4197, 1.086, 0.3743, 1.156, 0.3186, 1.086, 0.3743, 1.056, 0.3326, 1.11, 0.2628, 1.158, 0.04704, 1.108, 0.09129, 1.078, -0.007927, 1.126, -0.05282, 1.091, -0.1324, 1.058, -0.2044, 1.087, -0.2358, 1.123, -0.1657, 1.091, -0.1324, 1.123, -0.1657, 1.16, -0.08739, 1.126, -0.05282, 1.091, -0.1324, 1.126, -0.05282, 1.078, -0.007927, 1.046, -0.09173, 1.091, -0.1324, 1.046, -0.09173, 1.017, -0.167, 1.058, -0.2044, -0.0782, 0.2413, -0.01639, 0.3088, -0.04659, 0.3496, -0.114, 0.293, -0.08158, 0.125, -0.1256, 0.09081, -0.0909, -0.007486, -0.05255, 0.0239, -0.08158, 0.125, -0.05255, 0.0239, -0.01473, 0.04838, -0.03777, 0.1521, -0.0782, 0.2413, -0.03791, 0.2025, 0.01714, 0.2803, -0.01639, 0.3088, -0.468, 1.244, -0.4478, 1.192, -0.3906, 1.192, -0.389, 1.237, -0.468, 1.244, -0.389, 1.237, -0.3573, 1.311, -0.4624, 1.322, -0.4865, -0.4265, -0.4409, -0.4979, -0.393, -0.4508, -0.4483, -0.387, -0.1261, 1.012, -0.15, 0.9517, -0.08762, 0.9627, -0.0752, 1.013, 0.5068, 1.403, 0.4848, 1.485, 0.4563, 1.47, 0.4782, 1.39, 0.5068, 1.403, 0.4782, 1.39, 0.4909, 1.321, 0.5226, 1.328, 1.406, -0.6548, 1.45, -0.5722, 1.425, -0.5393, 1.374, -0.6238, 1.406, -0.6548, 1.374, -0.6238, 1.321, -0.7062, 1.358, -0.7481, 0.05714, 1.472, 0.1664, 1.489, 0.1547, 1.567, 0.05087, 1.552, 0.05714, 1.472, 0.05087, 1.552, -0.04321, 1.537, -0.05061, 1.45, 0.05714, 1.472, -0.05061, 1.45, -0.09172, 1.346, 0.05188, 1.379, 0.05714, 1.472, 0.05188, 1.379, 0.1705, 1.398, 0.1664, 1.489, 0.2563, 1.484, 0.3215, 1.466, 0.3165, 1.557, 0.2467, 1.568, 0.2563, 1.484, 0.2467, 1.568, 0.1547, 1.567, 0.1664, 1.489, 0.2563, 1.484, 0.1664, 1.489, 0.1705, 1.398, 0.2614, 1.391, 0.2563, 1.484, 0.2614, 1.391, 0.3251, 1.371, 0.3215, 1.466, 0.3648, 1.446, 0.4003, 1.424, 0.3951, 1.511, 0.3623, 1.538, 0.3648, 1.446, 0.3623, 1.538, 0.3165, 1.557, 0.3215, 1.466, 0.3648, 1.446, 0.3215, 1.466, 0.3251, 1.371, 0.3661, 1.355, 0.3648, 1.446, 0.3661, 1.355, 0.4019, 1.341, 0.4003, 1.424, 0.2989, 0.06075, 0.3028, -0.03593, 0.35, -0.03102, 0.3495, 0.06114, 0.2989, 0.06075, 0.3495, 0.06114, 0.3451, 0.1559, 0.2924, 0.1593, 0.2989, 0.06075, 0.2924, 0.1593, 0.231, 0.1511, 0.2429, 0.05251, 0.2989, 0.06075, 0.2429, 0.05251, 0.2531, -0.04325, 0.3028, -0.03593, 0.8377, 0.01455, 0.8303, -0.06739, 0.8536, -0.07536, 0.8654, 0.006577, 0.8377, 0.01455, 0.8654, 0.006577, 0.8773, 0.09429, 0.8515, 0.09967, 0.8377, 0.01455, 0.8515, 0.09967, 0.7989, 0.1108, 0.7735, 0.02983, 0.8377, 0.01455, 0.7735, 0.02983, 0.7811, -0.05431, 0.8303, -0.06739, 1.152, -0.2012, 1.114, -0.2702, 1.139, -0.3057, 1.18, -0.2387, 1.152, -0.2012, 1.18, -0.2387, 1.222, -0.1614, 1.192, -0.1232, 1.152, -0.2012, 1.192, -0.1232, 1.16, -0.08739, 1.123, -0.1657, 1.152, -0.2012, 1.123, -0.1657, 1.087, -0.2358, 1.114, -0.2702, 1.203, -0.2726, 1.159, -0.3374, 1.184, -0.3819, 1.232, -0.3196, 1.203, -0.2726, 1.232, -0.3196, 1.282, -0.2484, 1.248, -0.1976, 1.203, -0.2726, 1.248, -0.1976, 1.222, -0.1614, 1.18, -0.2387, 1.203, -0.2726, 1.18, -0.2387, 1.139, -0.3057, 1.159, -0.3374, 1.275, -0.3998, 1.222, -0.4592, 1.261, -0.5559, 1.318, -0.4951, 1.275, -0.3998, 1.318, -0.4951, 1.376, -0.4265, 1.331, -0.3324, 1.275, -0.3998, 1.331, -0.3324, 1.282, -0.2484, 1.232, -0.3196, 1.275, -0.3998, 1.232, -0.3196, 1.184, -0.3819, 1.222, -0.4592, 1.348, -0.573, 1.291, -0.6424, 1.321, -0.7062, 1.374, -0.6238, 1.348, -0.573, 1.374, -0.6238, 1.425, -0.5393, 1.404, -0.4958, 1.348, -0.573, 1.404, -0.4958, 1.376, -0.4265, 1.318, -0.4951, 1.348, -0.573, 1.318, -0.4951, 1.261, -0.5559, 1.291, -0.6424, -0.1443, 0.3618, -0.07103, 0.4093, -0.08621, 0.4864, -0.1661, 0.4457, -0.1724, 0.04448, -0.2208, -0.01374, -0.1718, -0.1005, -0.1317, -0.04927, -0.1724, 0.04448, -0.1317, -0.04927, -0.0909, -0.007486, -0.1256, 0.09081, -0.1443, 0.3618, -0.114, 0.293, -0.04659, 0.3496, -0.07103, 0.4093, -0.1753, 0.5429, -0.09155, 0.5744, -0.09066, 0.6694, -0.1739, 0.6476, -0.269, -0.08191, -0.3166, -0.1578, -0.2586, -0.2296, -0.214, -0.1599, -0.269, -0.08191, -0.214, -0.1599, -0.1718, -0.1005, -0.2208, -0.01374, -0.1753, 0.5429, -0.1661, 0.4457, -0.08621, 0.4864, -0.09155, 0.5744, -0.1669, 0.7507, -0.08855, 0.7662, -0.08745, 0.8513, -0.1602, 0.8377, -0.3605, -0.236, -0.3961, -0.3036, -0.3371, -0.3688, -0.3014, -0.3035, -0.3605, -0.236, -0.3014, -0.3035, -0.2586, -0.2296, -0.3166, -0.1578, -0.1669, 0.7507, -0.1739, 0.6476, -0.09066, 0.6694, -0.08855, 0.7662, -0.1566, 0.9, -0.08812, 0.9137, -0.08762, 0.9627, -0.15, 0.9517, -0.4223, -0.3518, -0.4483, -0.387, -0.393, -0.4508, -0.3639, -0.4158, -0.4223, -0.3518, -0.3639, -0.4158, -0.3371, -0.3688, -0.3961, -0.3036, -0.1566, 0.9, -0.1602, 0.8377, -0.08745, 0.8513, -0.08812, 0.9137, 0.01042, 0.1756, 0.05115, 0.26, 0.01714, 0.2803, -0.03791, 0.2025, 0.01042, 0.1756, -0.03777, 0.1521, -0.01473, 0.04838, 0.02851, 0.07071, 0.01042, 0.1756, 0.02851, 0.07071, 0.08441, 0.09523, 0.07123, 0.186, 0.01042, 0.1756, 0.07123, 0.186, 0.08062, 0.2477, 0.05115, 0.26, 0.9833, -0.04622, 0.9607, -0.126, 1.017, -0.167, 1.046, -0.09173, 0.9833, -0.04622, 1.046, -0.09173, 1.078, -0.007927, 1.008, 0.04315, 0.9833, -0.04622, 1.008, 0.04315, 0.9401, 0.07557, 0.9229, -0.01466, 0.9833, -0.04622, 0.9229, -0.01466, 0.906, -0.09655, 0.9607, -0.126, 0.178, 0.03273, 0.1968, -0.0558, 0.2531, -0.04325, 0.2429, 0.05251, 0.178, 0.03273, 0.2429, 0.05251, 0.231, 0.1511, 0.157, 0.126, 0.178, 0.03273, 0.157, 0.126, 0.08441, 0.09523, 0.1134, 0.007009, 0.178, 0.03273, 0.1134, 0.007009, 0.1389, -0.07387, 0.1968, -0.0558, 0.8865, -0.0003185, 0.8726, -0.08249, 0.906, -0.09655, 0.9229, -0.01466, 0.8865, -0.0003185, 0.9229, -0.01466, 0.9401, 0.07557, 0.8996, 0.08865, 0.8865, -0.0003185, 0.8996, 0.08865, 0.8773, 0.09429, 0.8654, 0.006577, 0.8865, -0.0003185, 0.8654, 0.006577, 0.8536, -0.07536, 0.8726, -0.08249, 0.4405, 1.401, 0.4782, 1.39, 0.4563, 1.47, 0.4264, 1.483, 0.4405, 1.401, 0.4264, 1.483, 0.3951, 1.511, 0.4003, 1.424, 0.4405, 1.401, 0.4003, 1.424, 0.4019, 1.341, 0.4467, 1.327, 0.4405, 1.401, 0.4467, 1.327, 0.4909, 1.321, 0.4782, 1.39, 1.017, 0.4127, 1.086, 0.3743, 1.108, 0.4197, 1.032, 0.4568, 1.017, 0.4127, 1.032, 0.4568, 0.9601, 0.4786, 0.9524, 0.4333, 1.017, 0.4127, 0.9524, 0.4333, 0.9466, 0.3959, 0.9994, 0.3751, 1.017, 0.4127, 0.9994, 0.3751, 1.056, 0.3326, 1.086, 0.3743, 0.4467, 1.175, 0.4823, 1.195, 0.4601, 1.207, 0.4283, 1.203, 0.4467, 1.175, 0.4283, 1.203, 0.394, 1.21, 0.4102, 1.174, 1.057, 1.058, 1.013, 1.082, 1.033, 1.031, 1.083, 1.005, 1.057, 1.058, 1.083, 1.005, 1.13, 0.9868, 1.105, 1.037, 0.4356, 1.256, 0.4778, 1.252, 0.4909, 1.321, 0.4467, 1.327, 0.4356, 1.256, 0.4467, 1.327, 0.4019, 1.341, 0.3951, 1.266, 0.4356, 1.256, 0.3951, 1.266, 0.394, 1.21, 0.4283, 1.203, 0.4356, 1.256, 0.4283, 1.203, 0.4601, 1.207, 0.4778, 1.252, 0.9122, 0.1818, 0.8996, 0.08865, 0.9401, 0.07557, 0.9563, 0.1732, 0.9122, 0.1818, 0.9563, 0.1732, 0.9585, 0.2451, 0.9301, 0.2616, 0.9122, 0.1818, 0.9301, 0.2616, 0.9032, 0.2711, 0.8882, 0.1861, 0.9122, 0.1818, 0.8882, 0.1861, 0.8773, 0.09429, 0.8996, 0.08865, 0.9659, 0.325, 1.004, 0.2841, 1.056, 0.3326, 0.9994, 0.3751, 0.9659, 0.325, 0.9994, 0.3751, 0.9466, 0.3959, 0.9274, 0.3432, 0.9659, 0.325, 0.9274, 0.3432, 0.9032, 0.2711, 0.9301, 0.2616, 0.9659, 0.325, 0.9301, 0.2616, 0.9585, 0.2451, 1.004, 0.2841, 1.101, 0.9512, 1.152, 0.9337, 1.13, 0.9868, 1.083, 1.005, 1.101, 0.9512, 1.083, 1.005, 1.033, 1.031, 1.045, 0.9799, 1.101, 0.9512, 1.045, 0.9799, 1.042, 0.9208, 1.107, 0.8857, 1.101, 0.9512, 1.107, 0.8857, 1.166, 0.8623, 1.152, 0.9337, 1.099, 0.8014, 1.171, 0.7612, 1.166, 0.8623, 1.107, 0.8857, 1.099, 0.8014, 1.107, 0.8857, 1.042, 0.9208, 1.025, 0.8442, 1.099, 0.8014, 1.025, 0.8442, 1.008, 0.7644, 1.089, 0.7161, 1.099, 0.8014, 1.089, 0.7161, 1.169, 0.6602, 1.171, 0.7612, 1.085, 0.6443, 1.164, 0.5872, 1.169, 0.6602, 1.089, 0.7161, 1.085, 0.6443, 1.089, 0.7161, 1.008, 0.7644, 1.005, 0.6909, 1.085, 0.6443, 1.005, 0.6909, 1.0, 0.6186, 1.079, 0.5799, 1.085, 0.6443, 1.079, 0.5799, 1.154, 0.531, 1.164, 0.5872, 1.057, 0.5146, 1.133, 0.474, 1.154, 0.531, 1.079, 0.5799, 1.057, 0.5146, 1.079, 0.5799, 1.0, 0.6186, 0.9808, 0.5435, 1.057, 0.5146, 0.9808, 0.5435, 0.9601, 0.4786, 1.032, 0.4568, 1.057, 0.5146, 1.032, 0.4568, 1.108, 0.4197, 1.133, 0.474, -0.2642, 1.356, -0.2555, 1.303, -0.1425, 1.327, -0.2058, 1.383, -0.2642, 1.356, -0.2058, 1.383, -0.2606, 1.427, -0.3225, 1.381, -0.2642, 1.356, -0.3225, 1.381, -0.3573, 1.311, -0.2555, 1.303, -0.2662, 1.241, -0.2555, 1.303, -0.3573, 1.311, -0.389, 1.237, -0.2662, 1.241, -0.389, 1.237, -0.3906, 1.192, -0.2692, 1.197, -0.2662, 1.241, -0.2692, 1.197, -0.1036, 1.197, -0.1397, 1.253, -0.2662, 1.241, -0.1397, 1.253, -0.1425, 1.327, -0.2555, 1.303, -0.1149, 1.455, -0.1085, 1.534, -0.1621, 1.54, -0.1694, 1.469, -0.1149, 1.455, -0.1694, 1.469, -0.1791, 1.422, -0.1312, 1.394, -0.1149, 1.455, -0.1312, 1.394, -0.09172, 1.346, -0.05061, 1.45, -0.1149, 1.455, -0.05061, 1.45, -0.04321, 1.537, -0.1085, 1.534, -0.3668, 1.45, -0.3225, 1.381, -0.2606, 1.427, -0.2904, 1.478, -0.3668, 1.45, -0.2904, 1.478, -0.296, 1.553, -0.3786, 1.542, -0.3668, 1.45, -0.3786, 1.542, -0.4463, 1.527, -0.4261, 1.418, -0.3668, 1.45, -0.4261, 1.418, -0.3573, 1.311, -0.3225, 1.381, 0.6372, 0.05142, 0.7097, 0.1326, 0.6436, 0.169, 0.5739, 0.1494, 0.6372, 0.05142, 0.5739, 0.1494, 0.475, 0.1477, 0.4915, 0.05826, 0.6372, 0.05142, 0.4915, 0.05826, 0.4753, -0.02584, 0.5699, -0.03266, 0.6372, 0.05142, 0.5699, -0.03266, 0.6335, -0.05792, 0.697, -0.04387, 0.6372, 0.05142, 0.697, -0.04387, 0.7811, -0.05431, 0.7735, 0.02983, 0.6372, 0.05142, 0.7735, 0.02983, 0.7989, 0.1108, 0.7097, 0.1326, -0.2276, 1.481, -0.2231, 1.551, -0.296, 1.553, -0.2904, 1.478, -0.2276, 1.481, -0.2904, 1.478, -0.2606, 1.427, -0.2266, 1.44, -0.2276, 1.481, -0.2266, 1.44, -0.1791, 1.422, -0.1694, 1.469, -0.2276, 1.481, -0.1694, 1.469, -0.1621, 1.54, -0.2231, 1.551, 0.4058, 0.05951, 0.4029, -0.0275, 0.4753, -0.02584, 0.4915, 0.05826, 0.4058, 0.05951, 0.4915, 0.05826, 0.475, 0.1477, 0.4004, 0.1504, 0.4058, 0.05951, 0.4004, 0.1504, 0.3451, 0.1559, 0.3495, 0.06114, 0.4058, 0.05951, 0.3495, 0.06114, 0.35, -0.03102, 0.4029, -0.0275, 0.3379, 0.4568, 0.4131, 0.4626, 0.4007, 0.5164, 0.3249, 0.5073, 0.3379, 0.4568, 0.3249, 0.5073, 0.2657, 0.4963, 0.2786, 0.4493, 0.3379, 0.4568, 0.2786, 0.4493, 0.2963, 0.4101, 0.3553, 0.4139, 0.3379, 0.4568, 0.3553, 0.4139, 0.4292, 0.416, 0.4131, 0.4626, -0.1271, 1.149, -0.06242, 1.153, -0.1036, 1.197, -0.137, 1.172, -0.1271, 1.149, -0.137, 1.172, -0.183, 1.168, -0.1823, 1.144, 0.3367, 1.131, 0.2661, 1.119, 0.2679, 1.078, 0.3395, 1.09, 0.3367, 1.131, 0.3395, 1.09, 0.4269, 1.096, 0.4168, 1.139, 0.3953, 0.2425, 0.4004, 0.1504, 0.475, 0.1477, 0.4652, 0.2382, 0.3953, 0.2425, 0.4652, 0.2382, 0.4587, 0.3167, 0.3875, 0.3205, 0.3953, 0.2425, 0.3875, 0.3205, 0.3291, 0.3242, 0.339, 0.2491, 0.3953, 0.2425, 0.339, 0.2491, 0.3451, 0.1559, 0.4004, 0.1504, 0.3733, 0.3731, 0.4461, 0.372, 0.4292, 0.416, 0.3553, 0.4139, 0.3733, 0.3731, 0.3553, 0.4139, 0.2963, 0.4101, 0.3142, 0.3722, 0.3733, 0.3731, 0.3142, 0.3722, 0.3291, 0.3242, 0.3875, 0.3205, 0.3733, 0.3731, 0.3875, 0.3205, 0.4587, 0.3167, 0.4461, 0.372, 0.3396, 1.045, 0.4267, 1.052, 0.4269, 1.096, 0.3395, 1.09, 0.3396, 1.045, 0.3395, 1.09, 0.2679, 1.078, 0.2698, 1.033, 0.3396, 1.045, 0.2698, 1.033, 0.2715, 0.9751, 0.338, 0.9891, 0.3396, 1.045, 0.338, 0.9891, 0.4221, 0.9958, 0.4267, 1.052, 0.3338, 0.9137, 0.413, 0.9228, 0.4221, 0.9958, 0.338, 0.9891, 0.3338, 0.9137, 0.338, 0.9891, 0.2715, 0.9751, 0.2725, 0.8955, 0.3338, 0.9137, 0.2725, 0.8955, 0.2714, 0.8037, 0.328, 0.8251, 0.3338, 0.9137, 0.328, 0.8251, 0.4031, 0.8374, 0.413, 0.9228, 0.3217, 0.7315, 0.3957, 0.7451, 0.4031, 0.8374, 0.328, 0.8251, 0.3217, 0.7315, 0.328, 0.8251, 0.2714, 0.8037, 0.2671, 0.7124, 0.3217, 0.7315, 0.2671, 0.7124, 0.2626, 0.6291, 0.3178, 0.6439, 0.3217, 0.7315, 0.3178, 0.6439, 0.392, 0.6569, 0.3957, 0.7451, 0.3184, 0.5694, 0.3936, 0.5809, 0.392, 0.6569, 0.3178, 0.6439, 0.3184, 0.5694, 0.3178, 0.6439, 0.2626, 0.6291, 0.2611, 0.5566, 0.3184, 0.5694, 0.2611, 0.5566, 0.2657, 0.4963, 0.3249, 0.5073, 0.3184, 0.5694, 0.3249, 0.5073, 0.4007, 0.5164, 0.3936, 0.5809, 0.3977, -0.113, 0.464, -0.1075, 0.4753, -0.02584, 0.4029, -0.0275, 0.3977, -0.113, 0.4029, -0.0275, 0.35, -0.03102, 0.3468, -0.1208, 0.3977, -0.113, 0.3468, -0.1208, 0.3447, -0.2077, 0.3949, -0.1971, 0.3977, -0.113, 0.3949, -0.1971, 0.4597, -0.1903, 0.464, -0.1075, -0.1108, 1.619, -0.1085, 1.534, -0.04321, 1.537, -0.04532, 1.62, -0.1108, 1.619, -0.04532, 1.62, -0.04804, 1.706, -0.1157, 1.707, -0.1108, 1.619, -0.1157, 1.707, -0.1707, 1.718, -0.1644, 1.627, -0.1108, 1.619, -0.1644, 1.627, -0.1621, 1.54, -0.1085, 1.534, 0.3564, -0.466, 0.3449, -0.5085, 0.4084, -0.5197, 0.4196, -0.473, 0.3564, -0.466, 0.4196, -0.473, 0.4328, -0.4284, 0.3706, -0.4267, 0.3564, -0.466, 0.3706, -0.4267, 0.3222, -0.4253, 0.3077, -0.4583, 0.3564, -0.466, 0.3077, -0.4583, 0.2965, -0.4961, 0.3449, -0.5085, -0.1197, 1.889, -0.1189, 1.853, -0.04915, 1.853, -0.04979, 1.893, 0.3269, -1.072, 0.4142, -1.088, 0.4156, -1.047, 0.3298, -1.032, 0.3269, -1.072, 0.3298, -1.032, 0.2606, -1.01, 0.2559, -1.05, -0.1197, 1.889, -0.1766, 1.889, -0.1755, 1.855, -0.1189, 1.853, -0.1182, 1.791, -0.1157, 1.707, -0.04804, 1.706, -0.04901, 1.789, -0.1182, 1.791, -0.04901, 1.789, -0.04915, 1.853, -0.1189, 1.853, -0.1182, 1.791, -0.1189, 1.853, -0.1755, 1.855, -0.1743, 1.798, -0.1182, 1.791, -0.1743, 1.798, -0.1707, 1.718, -0.1157, 1.707, 0.3951, -0.2759, 0.4583, -0.2678, 0.4597, -0.1903, 0.3949, -0.1971, 0.3951, -0.2759, 0.3949, -0.1971, 0.3447, -0.2077, 0.3461, -0.2881, 0.3951, -0.2759, 0.3461, -0.2881, 0.3446, -0.3512, 0.3929, -0.3405, 0.3951, -0.2759, 0.3929, -0.3405, 0.4546, -0.3331, 0.4583, -0.2678, 0.384, -0.3869, 0.3706, -0.4267, 0.4328, -0.4284, 0.4455, -0.3834, 0.384, -0.3869, 0.4455, -0.3834, 0.4546, -0.3331, 0.3929, -0.3405, 0.384, -0.3869, 0.3929, -0.3405, 0.3446, -0.3512, 0.3358, -0.3919, 0.384, -0.3869, 0.3358, -0.3919, 0.3222, -0.4253, 0.3706, -0.4267, 0.3323, -0.9892, 0.3298, -1.032, 0.4156, -1.047, 0.4158, -1.003, 0.3323, -0.9892, 0.4158, -1.003, 0.4132, -0.9497, 0.3337, -0.9352, 0.3323, -0.9892, 0.3337, -0.9352, 0.2718, -0.912, 0.2658, -0.9671, 0.3323, -0.9892, 0.2658, -0.9671, 0.2606, -1.01, 0.3298, -1.032, 0.334, -0.864, 0.3337, -0.9352, 0.4132, -0.9497, 0.407, -0.8805, 0.334, -0.864, 0.407, -0.8805, 0.401, -0.8012, 0.3338, -0.7824, 0.334, -0.864, 0.3338, -0.7824, 0.2849, -0.755, 0.2789, -0.838, 0.334, -0.864, 0.2789, -0.838, 0.2718, -0.912, 0.3337, -0.9352, 0.3334, -0.6988, 0.3338, -0.7824, 0.401, -0.8012, 0.3977, -0.7178, 0.3334, -0.6988, 0.3977, -0.7178, 0.3975, -0.6399, 0.3343, -0.6227, 0.3334, -0.6988, 0.3343, -0.6227, 0.2887, -0.6044, 0.2876, -0.6751, 0.3334, -0.6988, 0.2876, -0.6751, 0.2849, -0.755, 0.3338, -0.7824, 0.3377, -0.5598, 0.3343, -0.6227, 0.3975, -0.6399, 0.401, -0.5743, 0.3377, -0.5598, 0.401, -0.5743, 0.4084, -0.5197, 0.3449, -0.5085, 0.3377, -0.5598, 0.3449, -0.5085, 0.2965, -0.4961, 0.2909, -0.5446, 0.3377, -0.5598, 0.2909, -0.5446, 0.2887, -0.6044, 0.3343, -0.6227, -0.1425, 1.327, -0.09874, 1.339, -0.09172, 1.346, -0.1312, 1.394, -0.2058, 1.383, -0.2606, 1.427, -0.2058, 1.383, -0.1312, 1.394, -0.1791, 1.422, -0.2266, 1.44, -0.05611, 1.266, -0.09172, 1.346, -0.09874, 1.339, -0.1425, 1.327, -0.1397, 1.253, -0.05611, 1.266, -0.1397, 1.253, -0.1036, 1.197, -0.2692, 1.197, -0.137, 1.172, -0.1036, 1.197, -0.183, 1.168, -0.137, 1.172, -0.2692, 1.197, -0.2397, 1.169, -0.3731, 1.178, -0.3084, 1.172, -0.2397, 1.169, -0.2692, 1.197, -0.3906, 1.192])
me_cube.materials.append(mat_rock_texture)
me_cube.use_remesh_preserve_volume = False
me_cube.use_remesh_preserve_attributes = False
me_cube.use_mirror_vertex_groups = False
me_cube.update()

# ---- objects
ob_rock = bpy.data.objects.new('Rock', me_cube)

# ---- transforms, parenting, visibility, modifiers, constraints
ob_rock.location = (0.0, 0.0, 0.0)
ob_rock.rotation_euler = (-3.096, -0.0, 0.0)
ob_rock.lock_rotations_4d = False
ob_rock.empty_display_type = 'ARROWS'
ob_rock.lineart.crease_threshold = 0.0

# ---- collection membership
col_collection_1.objects.link(ob_rock)

# ---- scene / render settings (as saved in the file)
scene.frame_start = 1; scene.frame_end = 250; scene.frame_set(1)
scene.render.engine = 'BLENDER_EEVEE_NEXT'
scene.render.resolution_percentage = 50
scene.render.dither_intensity = 0.0
scene.cycles.use_denoising = False
scene.cycles.samples = 128
scene.cycles.sampling_pattern = 'TABULATED_SOBOL'
scene.cycles.light_sampling_threshold = 0.0
scene.cycles.use_adaptive_sampling = False
scene.cycles.use_light_tree = False
scene.cycles.blur_glossy = 0.0
scene.cycles.sample_clamp_indirect = 0.0
scene.view_settings.view_transform = 'Standard'
bpy.context.view_layer.update()

# ---- added for rendering (the .blend has no active camera and no usable light): camera, sun
cam_auto = bpy.data.cameras.new('AutoCamera')
cam_auto.lens = 50.0
cam_auto.sensor_width = 36.0
cam_auto.clip_end = 1000.0
ob_auto_camera = bpy.data.objects.new('AutoCamera', cam_auto)
scene.collection.objects.link(ob_auto_camera)
ob_auto_camera.location = (6.00111, -7.27006, 4.74759)
ob_auto_camera.rotation_euler = (1.09748, -7.21219e-08, 0.694738)
scene.camera = ob_auto_camera
light_auto_sun = bpy.data.lights.new('AutoSun', 'SUN')
light_auto_sun.energy = 3.0
light_auto_sun.angle = 0.0523599
ob_auto_sun = bpy.data.objects.new('AutoSun', light_auto_sun)
scene.collection.objects.link(ob_auto_sun)
ob_auto_sun.rotation_euler = (0.872665, 0.174533, 0.523599)
bpy.context.view_layer.update()
